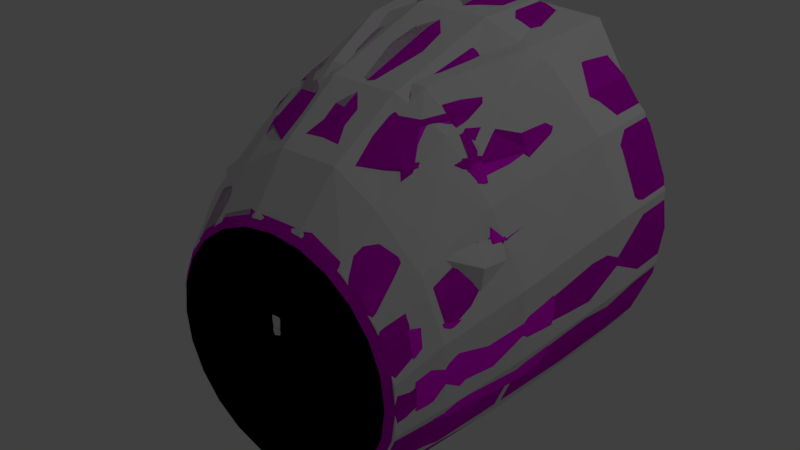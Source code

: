 # Source: 18DC9.blend  (saved by Blender 2.78.0; exported with 4.5.12 LTS)
import bpy
from mathutils import Matrix  # noqa: F401  (used for matrix-valued properties, if any)

bpy.ops.wm.read_factory_settings(use_empty=True)
scene = bpy.context.scene
scene.name = 'Scene'

# ---- collections
col_collection_1_001 = bpy.data.collections.new('Collection 1.001'); scene.collection.children.link(col_collection_1_001)

# ---- images (referenced by path relative to the original .blend; pixels are not part of the script)
import os
ASSET_DIR = os.environ.get("B2B_ASSET_DIR", "")  # directory of the original .blend (textures are referenced by path, not embedded)
HERE = os.path.dirname(os.path.abspath(__file__))  # packed textures are extracted next to this script under _unpacked/

def load_image(name, relpath, width, height, colorspace="sRGB"):
    """Load a texture the original file referenced (path relative to the .blend, or extracted next to this script)."""
    p = next((c for c in (os.path.join(HERE, relpath), os.path.join(ASSET_DIR, relpath)) if relpath and os.path.exists(c)), "")
    if p:
        img = bpy.data.images.load(p, check_existing=True)
        img.name = name
    else:  # same state as the original file: an image datablock whose file is absent (Cycles renders it pink)
        img = bpy.data.images.new(name, width, height)
        img.source = "FILE"
        img.filepath = "//" + (relpath or name)
    img.colorspace_settings.name = colorspace
    return img
img_18dc9_texture = load_image('18DC9-texture', '18DC9-texture.png', 1024, 1024, 'sRGB')
img_checkerboardflag_png = load_image('CheckerBoardFlag.png', 'CheckerBoardFlag.png', 1024, 1024, 'sRGB')
img_18dc9_iva = load_image('18DC9-IVA', '18DC9-IVA.png', 1024, 1024, 'sRGB')
img_18dc9_texture_001 = load_image('18DC9-texture.001', '18DC9-texture.png', 1024, 1024, 'sRGB')

# ---- materials (node trees are filled in below, after node groups)
mat_18dc9_exterior = bpy.data.materials.new('18DC9-exterior')
mat_18dc9_exterior.alpha_threshold = 0.0
mat_18dc9_exterior.roughness = 0.5
mat_flag = bpy.data.materials.new('Flag')
mat_flag.alpha_threshold = 0.0
mat_flag.roughness = 0.5
mat_material = bpy.data.materials.new('Material')
mat_material.alpha_threshold = 0.0
mat_material.roughness = 0.5
mat_18dc9_exterior_001 = bpy.data.materials.new('18DC9-exterior.001')
mat_18dc9_exterior_001.alpha_threshold = 0.0
mat_18dc9_exterior_001.roughness = 0.5

# ---- material node trees
mat_18dc9_exterior.use_nodes = True; mat_18dc9_exterior.node_tree.nodes.clear()
_N = mat_18dc9_exterior.node_tree.nodes; _L = mat_18dc9_exterior.node_tree.links
n0 = _N.new('ShaderNodeOutputMaterial'); n0.name = 'Material Output'; n0.location = (300, 300)
n1 = _N.new('ShaderNodeBsdfDiffuse'); n1.name = 'Diffuse BSDF'; n1.location = (10, 300)
n2 = _N.new('ShaderNodeTexImage'); n2.name = 'Image Texture'; n2.location = (-239, 317)
n2.width = 140
n2.image = img_18dc9_texture
_L.new(n2.outputs[0], n1.inputs[0])
_L.new(n1.outputs[0], n0.inputs[0])
n0.is_active_output = True
mat_flag.use_nodes = True; mat_flag.node_tree.nodes.clear()
_N = mat_flag.node_tree.nodes; _L = mat_flag.node_tree.links
n0 = _N.new('ShaderNodeOutputMaterial'); n0.name = 'Material Output'; n0.location = (300, 300)
n1 = _N.new('ShaderNodeBsdfDiffuse'); n1.name = 'Diffuse BSDF'; n1.location = (10, 300)
n2 = _N.new('ShaderNodeTexImage'); n2.name = 'Image Texture'; n2.location = (-233, 397)
n2.width = 140
n2.image = img_checkerboardflag_png
_L.new(n1.outputs[0], n0.inputs[0])
_L.new(n2.outputs[0], n1.inputs[0])
n0.is_active_output = True
mat_material.use_nodes = True; mat_material.node_tree.nodes.clear()
_N = mat_material.node_tree.nodes; _L = mat_material.node_tree.links
n0 = _N.new('ShaderNodeOutputMaterial'); n0.name = 'Material Output'; n0.location = (300, 300)
n1 = _N.new('ShaderNodeBsdfDiffuse'); n1.name = 'Diffuse BSDF'; n1.location = (10, 300)
n2 = _N.new('ShaderNodeTexImage'); n2.name = 'Image Texture'; n2.location = (-245, 414)
n2.width = 140
n2.image = img_18dc9_iva
_L.new(n1.outputs[0], n0.inputs[0])
_L.new(n2.outputs[0], n1.inputs[0])
n0.is_active_output = True
mat_18dc9_exterior_001.use_nodes = True; mat_18dc9_exterior_001.node_tree.nodes.clear()
_N = mat_18dc9_exterior_001.node_tree.nodes; _L = mat_18dc9_exterior_001.node_tree.links
n0 = _N.new('ShaderNodeOutputMaterial'); n0.name = 'Material Output'; n0.location = (300, 300)
n1 = _N.new('ShaderNodeBsdfDiffuse'); n1.name = 'Diffuse BSDF'; n1.location = (10, 300)
n2 = _N.new('ShaderNodeTexImage'); n2.name = 'Image Texture'; n2.location = (-195, 401)
n2.width = 140
n2.image = img_18dc9_texture_001
_L.new(n2.outputs[0], n1.inputs[0])
_L.new(n1.outputs[0], n0.inputs[0])
n0.is_active_output = True

# ---- world
world_world = bpy.data.worlds.new('World'); scene.world = world_world
world_world.color = (0.05088, 0.05088, 0.05088)
world_world.use_sun_shadow = False
world_world.sun_shadow_jitter_overblur = 0.0
world_world.cycles.sampling_method = 'MANUAL'

# ---- lights
light_lamp = bpy.data.lights.new('Lamp', 'POINT')
light_lamp.transmission_factor = 0.0
light_lamp.cutoff_distance = 30.0
light_lamp.energy = 100.0
light_lamp.shadow_buffer_clip_start = 1.001
light_lamp.shadow_soft_size = 0.1
light_lamp.shadow_maximum_resolution = 0.006
light_lamp.use_absolute_resolution = True

# ---- meshes
me_cube = bpy.data.meshes.new('Cube')
me_cube.from_pydata([(-0.7877, -0.691, -0.1947), (-0.4229, -0.4246, 0.8388), (-0.8604, 0.02527, -0.1947), (-0.4807, 0.06302, 0.8731), (-0.2529, -0.8842, 0.7604), (0.0, 0.02527, -0.1947), (0.0, 0.02527, 0.9116), (0.0, -1.544, -0.1947), (-2.095e-09, -0.888, 0.7574), (-0.6948, -1.131, -0.1947), (-0.7474, -0.7261, 0.3339), (-0.8604, 0.02527, 0.2991), (-0.1745, -1.462, 0.3147), (-0.4634, -1.252, 0.3126), (0.0009573, -1.48, 0.3111), (-0.7096, -0.9427, 0.2682), (-0.6244, -0.7144, 0.5185), (-0.393, -1.125, 0.502), (-0.1759, -1.279, 0.5132), (0.0001015, -1.299, 0.5113), (-0.538, -0.9518, 0.5028), (-0.3954, -0.8982, 0.657), (-0.3232, -1.003, 0.6436), (-0.7329, -1.11, 0.1939), (-0.785, -0.7019, 0.1639), (-0.8287, -0.4042, 0.3131), (-0.7484, -0.4058, 0.4365), (-0.5945, -0.4064, 0.6667), (-0.6865, -1.01, 0.2651), (-0.1229, -1.479, 0.3107), (-0.1273, -1.3, 0.5127), (-0.4752, -1.305, 0.2689), (-0.4214, -1.29, 0.3139), (-0.3768, -1.097, 0.5384), (-0.3503, -1.161, 0.5065), (-0.5275, -0.8708, 0.5635), (-0.5058, -0.9306, 0.5374), (-0.557, -0.8965, 0.5126)], [], [(11, 3, 6), (1, 4, 6), (2, 5, 7, 9, 0), (6, 5, 11), (10, 16, 26, 25), (9, 23, 24, 0), (7, 29, 12), (0, 24, 10, 25, 11, 2), (11, 26, 27, 3), (1, 35, 36, 21, 4), (11, 5, 2), (19, 8, 30), (3, 27, 1), (4, 8, 6), (6, 3, 1), (23, 31, 13), (13, 31, 32), (4, 21, 22), (33, 36, 20, 17), (18, 22, 33, 34), (18, 4, 22), (24, 23, 15, 10), (23, 13, 28), (20, 35, 37), (25, 26, 11), (27, 26, 16), (1, 27, 16), (28, 15, 23), (29, 7, 14), (30, 8, 18), (31, 23, 9, 7), (32, 31, 7, 12), (4, 18, 8), (34, 33, 17), (36, 35, 20), (37, 35, 1, 16)])
me_cube.use_remesh_preserve_volume = False
me_cube.use_remesh_preserve_attributes = False
me_cube.use_mirror_vertex_groups = False
me_cube.update()
me_circle_002 = bpy.data.meshes.new('Circle.002')
me_circle_002.from_pydata([(-0.1829, -5.96e-08, 0.9195), (-0.5208, -5.96e-08, 0.7795), (-0.7795, -5.96e-08, 0.5208), (-0.9195, -2.98e-08, 0.1829), (-0.9195, 0.0, -0.1829), (-0.7795, 0.0, -0.5208), (-0.5208, 0.0, -0.7795), (-0.1829, 0.0, -0.9195), (0.1829, -5.96e-08, 0.9195), (0.5208, -5.96e-08, 0.7795), (0.7795, -5.96e-08, 0.5208), (0.9195, -2.98e-08, 0.1829), (0.9195, 0.0, -0.1829), (0.7795, 0.0, -0.5208), (0.5208, 0.0, -0.7795), (0.1829, 0.0, -0.9195), (-0.1829, -0.3865, 0.9195), (-0.5208, -0.3865, 0.7795), (-0.7795, -0.3865, 0.5208), (-0.9195, -0.3865, 0.1829), (-0.9195, -0.3865, -0.1829), (-0.7795, -0.3865, -0.5208), (-0.5208, -0.3865, -0.7795), (-0.1829, -0.3865, -0.9195), (0.1829, -0.3865, 0.9195), (0.5208, -0.3865, 0.7795), (0.7795, -0.3865, 0.5208), (0.9195, -0.3865, 0.1829), (0.9195, -0.3865, -0.1829), (0.7795, -0.3865, -0.5208), (0.5208, -0.3865, -0.7795), (0.1829, -0.3865, -0.9195), (-0.1654, -0.9726, 0.7402), (-0.4223, -0.9625, 0.6171), (-0.6498, -0.9625, 0.3724), (-0.8313, -0.9625, 0.06683), (-0.8313, -0.9625, -0.2639), (-0.7048, -0.9625, -0.5694), (-0.4709, -0.9625, -0.8033), (-0.1654, -0.9625, -0.9298), (0.1654, -0.9726, 0.7402), (0.4223, -0.9625, 0.6171), (0.6498, -0.9625, 0.3724), (0.8313, -0.9625, 0.06683), (0.8313, -0.9625, -0.2639), (0.7048, -0.9625, -0.5694), (0.4709, -0.9625, -0.8033), (0.1654, -0.9625, -0.9298), (-0.1426, -1.311, 0.5262), (-0.3642, -1.311, 0.3966), (-0.5822, -1.311, 0.1939), (-0.6996, -1.311, -0.0696), (-0.7169, -1.311, -0.3548), (-0.6078, -1.311, -0.6183), (-0.4061, -1.311, -0.82), (-0.1426, -1.311, -0.9291), (0.1426, -1.311, 0.5262), (0.3642, -1.311, 0.3966), (0.5822, -1.311, 0.1939), (0.6996, -1.311, -0.0696), (0.7169, -1.311, -0.3548), (0.6078, -1.311, -0.6183), (0.4061, -1.311, -0.82), (0.1426, -1.311, -0.9291), (-0.1216, -1.504, 0.2929), (-0.3462, -1.504, 0.1998), (-0.5181, -1.504, 0.0279), (-0.6112, -1.504, -0.1967), (-0.6112, -1.504, -0.4399), (-0.5181, -1.504, -0.6645), (-0.3462, -1.504, -0.8365), (-0.1216, -1.504, -0.9295), (0.1216, -1.504, 0.2929), (0.3462, -1.504, 0.1998), (0.5181, -1.504, 0.0279), (0.6112, -1.504, -0.1967), (0.6112, -1.504, -0.4399), (0.5181, -1.504, -0.6645), (0.3462, -1.504, -0.8365), (0.1216, -1.504, -0.9295)], [], [(4, 5, 21, 20), (9, 25, 26, 10), (5, 6, 22, 21), (10, 26, 27, 11), (6, 7, 23, 22), (27, 43, 44, 28), (12, 28, 29, 13), (0, 1, 17, 16), (63, 79, 71, 55), (13, 29, 30, 14), (1, 2, 18, 17), (14, 30, 31, 15), (2, 3, 19, 18), (8, 24, 25, 9), (3, 4, 20, 19), (19, 20, 36, 35), (20, 21, 37, 36), (25, 41, 42, 26), (21, 22, 38, 37), (26, 42, 43, 27), (22, 23, 39, 38), (42, 58, 59, 43), (28, 44, 45, 29), (16, 17, 33, 32), (16, 24, 8, 0), (29, 45, 46, 30), (17, 18, 34, 33), (30, 46, 47, 31), (18, 19, 35, 34), (24, 40, 41, 25), (44, 60, 61, 45), (33, 34, 50, 49), (45, 61, 62, 46), (34, 35, 51, 50), (46, 62, 63, 47), (35, 36, 52, 51), (40, 56, 57, 41), (36, 37, 53, 52), (37, 38, 54, 53), (62, 78, 79, 63), (38, 39, 55, 54), (43, 59, 60, 44), (32, 33, 49, 48), (32, 40, 24, 16), (54, 55, 71, 70), (0, 8, 9, 10, 11, 12, 13, 14, 15, 7, 6, 5, 4, 3, 2, 1), (57, 73, 74, 58), (48, 49, 65, 64), (48, 56, 40, 32), (58, 74, 75, 59), (49, 50, 66, 65), (59, 75, 76, 60), (50, 51, 67, 66), (60, 76, 77, 61), (51, 52, 68, 67), (61, 77, 78, 62), (52, 53, 69, 68), (53, 54, 70, 69), (47, 63, 55, 39), (56, 72, 73, 57), (31, 47, 39, 23), (41, 57, 58, 42), (15, 31, 23, 7), (11, 27, 28, 12), (72, 64, 65, 66, 67, 68, 69, 70, 71, 79, 78, 77, 76, 75, 74, 73), (64, 72, 56, 48)])
me_circle_002.use_remesh_preserve_volume = False
me_circle_002.use_remesh_preserve_attributes = False
me_circle_002.use_mirror_vertex_groups = False
me_circle_002.update()
me_circle = bpy.data.meshes.new('Circle')
me_circle.from_pydata([(-0.2426, -1.788e-07, 0.9056), (-0.4687, -1.788e-07, 0.8119), (-0.6629, -1.192e-07, 0.6629), (-0.8119, -1.49e-07, 0.4688), (-0.9056, -1.192e-07, 0.2426), (-0.9375, -1.142e-07, 1.85e-07), (-0.9056, -1.043e-07, -0.2426), (-0.8119, -8.941e-08, -0.4687), (-0.6629, -5.96e-08, -0.6629), (-0.4688, -5.96e-08, -0.8119), (-0.2426, -5.96e-08, -0.9056), (-0.2426, -1.788e-07, 0.9056), (-0.4687, -1.788e-07, 0.8119), (-0.6629, -1.192e-07, 0.6629), (-0.8119, -1.192e-07, 0.4688), (-0.9056, -1.192e-07, 0.2426), (-0.9375, -1.192e-07, 1.85e-07), (-0.9056, -1.192e-07, -0.2426), (-0.8119, -1.192e-07, -0.4687), (-0.6629, -5.96e-08, -0.6629), (-0.4688, -5.96e-08, -0.8119), (-0.2426, -5.96e-08, -0.9056), (-0.2426, -0.1918, 0.9056), (-0.4687, -0.1918, 0.8119), (-0.6629, -0.1918, 0.6629), (-0.8119, -0.1918, 0.4688), (-0.9056, -0.1918, 0.2426), (-0.9375, -0.1918, 1.85e-07), (-0.9056, -0.1918, -0.2426), (-0.8119, -0.1918, -0.4687), (-0.6629, -0.1918, -0.6629), (-0.4688, -0.1918, -0.8119), (-0.2426, -0.1918, -0.9056), (-0.238, -0.5554, 0.8384), (-0.4394, -0.5554, 0.7469), (-0.6432, -0.5554, 0.5799), (-0.7903, -0.5491, 0.3672), (-0.8594, -0.5554, 0.1823), (-0.9091, -0.5554, -0.0285), (-0.8782, -0.5554, -0.2638), (-0.7873, -0.5554, -0.4831), (-0.6429, -0.5554, -0.6714), (-0.4546, -0.5554, -0.8158), (-0.2353, -0.5554, -0.9067), (-0.2242, -0.9186, 0.7365), (-0.5352, -0.9375, 0.5206), (-0.557, -0.8965, 0.5126), (-0.7096, -0.9427, 0.2682), (-0.785, -0.9377, 0.1224), (-0.841, -0.9377, -0.09569), (-0.8138, -0.9377, -0.3138), (-0.7296, -0.9377, -0.517), (-0.5958, -0.9377, -0.6914), (-0.4213, -0.9377, -0.8253), (-0.2181, -0.9377, -0.9095), (-0.1273, -1.3, 0.5127), (-0.3503, -1.161, 0.5065), (-0.538, -0.9518, 0.5028), (-0.6154, -1.284, 0.1444), (-0.6924, -1.253, 0.01932), (-0.736, -1.253, -0.178), (-0.73, -1.253, -0.3753), (-0.6602, -1.253, -0.5592), (-0.5391, -1.253, -0.7171), (-0.3812, -1.253, -0.8382), (-0.1973, -1.253, -0.9144), (-0.1615, -1.495, 0.2924), (-0.312, -1.495, 0.23), (-0.4412, -1.495, 0.1309), (-0.5403, -1.495, 0.001673), (-0.6026, -1.495, -0.1488), (-0.6239, -1.495, -0.3103), (-0.6026, -1.495, -0.4718), (-0.5403, -1.495, -0.6222), (-0.4412, -1.495, -0.7515), (-0.312, -1.495, -0.8506), (-0.1615, -1.495, -0.9129), (-0.2055, -1.044, 0.6715), (-0.7474, -0.7261, 0.3339), (-0.3569, -1.155, 0.5255), (-0.3998, -0.8637, 0.6799), (-0.6244, -0.7144, 0.5185), (-0.4214, -1.29, 0.3139), (-0.4908, -1.343, 0.2468), (-0.1229, -1.479, 0.3107), (-0.3943, -1.395, 0.286), (-0.393, -1.125, 0.502), (-0.6865, -1.01, 0.2651), (-0.4634, -1.252, 0.3126), (-0.1759, -1.279, 0.5132), (-0.1745, -1.462, 0.3147), (-0.1324, -1.296, 0.5311), (-0.3226, -1.009, 0.652), (-0.3876, -1.123, 0.5243), (-0.4705, -1.276, 0.3047), (-0.399, -0.8978, 0.6658), (-0.6219, -0.7037, 0.5344), (-0.1701, -1.476, 0.3081), (-0.5506, -0.8996, 0.5241), (-0.4404, -1.304, 0.3105), (-0.7031, -1.009, 0.2535), (-0.7223, -0.9539, 0.258), (-0.7698, -0.711, 0.3272), (0.0, -1.788e-07, 0.9375), (0.2426, -1.788e-07, 0.9056), (0.4687, -1.788e-07, 0.8119), (0.6629, -1.192e-07, 0.6629), (0.8119, -1.49e-07, 0.4688), (0.9056, -1.192e-07, 0.2426), (0.9375, -1.142e-07, 1.85e-07), (0.9056, -1.043e-07, -0.2426), (0.8119, -8.941e-08, -0.4687), (0.6629, -5.96e-08, -0.6629), (0.4688, -5.96e-08, -0.8119), (0.2426, -5.96e-08, -0.9056), (0.0, -5.96e-08, -0.9375), (0.0, -1.788e-07, 0.9375), (0.2426, -1.788e-07, 0.9056), (0.4687, -1.788e-07, 0.8119), (0.6629, -1.192e-07, 0.6629), (0.8119, -1.192e-07, 0.4688), (0.9056, -1.192e-07, 0.2426), (0.9375, -1.192e-07, 1.85e-07), (0.9056, -1.192e-07, -0.2426), (0.8119, -1.192e-07, -0.4687), (0.6629, -5.96e-08, -0.6629), (0.4688, -5.96e-08, -0.8119), (0.2426, -5.96e-08, -0.9056), (0.0, -5.96e-08, -0.9375), (0.0, -0.1918, 0.9375), (0.0, -0.1918, -0.9375), (0.0, -0.5554, 0.8807), (0.0, -0.5554, -0.9376), (0.0, -0.9377, 0.7539), (0.0, -0.9377, -0.9382), (0.0001015, -1.299, 0.5113), (0.0, -1.253, -0.9404), (0.0, -1.495, 0.3136), (0.0, -1.495, -0.9342), (0.0, -1.092, 0.6742), (0.0009573, -1.48, 0.3111), (0.0, -1.294, 0.5318), (1.064e-09, -1.533, 0.2741), (-0.2913, -1.533, 0.196), (-0.1508, -1.533, 0.2542), (-0.412, -1.533, 0.1034), (-0.5046, -1.533, -0.01727), (-0.5628, -1.533, -0.1578), (-0.5827, -1.533, -0.3086), (-0.5628, -1.533, -0.4594), (-0.5046, -1.533, -0.5999), (-0.412, -1.533, -0.7206), (-0.2913, -1.533, -0.8132), (-0.1508, -1.533, -0.8714), (1.064e-09, -1.533, -0.8913), (-0.2266, 0.0421, 0.8455), (-6.584e-10, 0.0421, 0.8754), (-0.4377, 0.0421, 0.7581), (-0.619, 0.0421, 0.619), (-0.7581, 0.0421, 0.4377), (-0.8455, 0.0421, 0.2266), (-0.8754, 0.0421, 1.839e-07), (-0.8455, 0.0421, -0.2266), (-0.7581, 0.0421, -0.4377), (-0.619, 0.0421, -0.619), (-0.4377, 0.0421, -0.7581), (-0.2266, 0.0421, -0.8455), (-6.584e-10, 0.0421, -0.8754), (-0.171, -1.279, 0.527), (-0.13, -1.487, 0.3102), (-0.5164, -0.9321, 0.5393), (-0.3795, -1.108, 0.5403), (-0.3768, -1.097, 0.5384), (-0.3232, -1.003, 0.6436), (-0.3954, -0.8982, 0.657), (-0.5058, -0.9306, 0.5374)], [(20, 9), (10, 21), (13, 2), (3, 14), (115, 128), (4, 15), (5, 16), (6, 17), (7, 18), (116, 103), (0, 11), (8, 19), (1, 12), (126, 113), (114, 127), (119, 106), (107, 120), (108, 121), (109, 122), (110, 123), (111, 124), (104, 117), (112, 125), (105, 118)], [(16, 15, 160, 161), (11, 116, 156, 155), (18, 17, 162, 163), (17, 16, 161, 162), (19, 18, 163, 164), (18, 19, 30, 29), (11, 12, 23, 22), (19, 20, 31, 30), (12, 13, 24, 23), (20, 21, 32, 31), (13, 14, 25, 24), (21, 128, 130, 32), (14, 15, 26, 25), (15, 16, 27, 26), (16, 17, 28, 27), (17, 18, 29, 28), (116, 11, 22, 129), (26, 27, 38, 37), (27, 28, 39, 38), (28, 29, 40, 39), (129, 22, 33, 131), (29, 30, 41, 40), (22, 23, 34, 33), (30, 31, 42, 41), (23, 24, 35, 34), (31, 32, 43, 42), (24, 25, 36, 35), (32, 130, 132, 43), (25, 26, 37, 36), (41, 42, 53, 52), (34, 35, 96, 80), (42, 43, 54, 53), (43, 132, 134, 54), (78, 102, 101, 47), (37, 38, 49, 48), (38, 39, 50, 49), (39, 40, 51, 50), (131, 33, 44, 133), (40, 41, 52, 51), (48, 49, 60, 59), (49, 50, 61, 60), (50, 51, 62, 61), (133, 44, 77, 139), (51, 52, 63, 62), (99, 82, 56, 79), (52, 53, 64, 63), (53, 54, 65, 64), (87, 57, 45, 100), (54, 134, 136, 65), (55, 91, 169, 84), (63, 64, 75, 74), (93, 86, 88, 94), (64, 65, 76, 75), (65, 136, 138, 76), (58, 59, 70, 69), (59, 60, 71, 70), (60, 61, 72, 71), (61, 62, 73, 72), (62, 63, 74, 73), (88, 87, 100, 94), (58, 100, 101, 48, 59), (101, 102, 37, 48), (83, 58, 69, 68), (85, 97, 99), (85, 83, 68, 67), (99, 79, 93, 94), (80, 96, 98), (56, 89, 168, 79), (95, 80, 98, 45, 170), (141, 91, 55, 135), (95, 92, 77, 44, 80), (57, 86, 93, 45), (66, 97, 67), (102, 96, 35, 36), (80, 44, 33, 34), (46, 98, 96, 81), (99, 97, 90, 82), (99, 94, 83, 85), (94, 100, 58, 83), (101, 100, 45, 98), (36, 37, 102), (92, 95, 174, 173), (96, 102, 78, 81), (67, 97, 85), (90, 97, 168, 89), (76, 138, 154, 153), (128, 21, 166, 167), (157, 155, 156, 167, 166, 165, 164, 163, 162, 161, 160, 159, 158), (14, 13, 158, 159), (21, 20, 165, 166), (13, 12, 157, 158), (15, 14, 159, 160), (20, 19, 164, 165), (12, 11, 155, 157), (47, 101, 98, 46), (69, 70, 147, 146), (70, 71, 148, 147), (137, 66, 144, 142), (71, 72, 149, 148), (72, 73, 150, 149), (73, 74, 151, 150), (66, 67, 143, 144), (74, 75, 152, 151), (67, 68, 145, 143), (75, 76, 153, 152), (68, 69, 146, 145), (84, 169, 137, 140), (91, 168, 97, 169), (169, 66, 137), (169, 97, 66), (171, 170, 45, 93), (171, 92, 173, 172), (95, 170, 175, 174), (170, 171, 172, 175), (79, 77, 92, 171, 93), (77, 79, 168), (143, 145, 146, 147, 148, 149, 150, 151, 152, 153, 154, 142, 144), (139, 77, 168, 91), (91, 141, 139)])
me_circle.polygons.foreach_set('use_smooth', [1, 1, 1, 1, 1, 1, 1, 1, 1, 1, 1, 1, 1, 1, 1, 1, 1, 1, 1, 1, 1, 1, 1, 1, 1, 1, 1, 1, 1, 1, 1, 1, 1, 1, 1, 1, 1, 1, 1, 1, 1, 1, 1, 1, 1, 1, 1, 1, 1, 1, 1, 1, 1, 1, 1, 1, 1, 1, 1, 1, 1, 1, 1, 1, 1, 1, 1, 1, 1, 1, 1, 1, 1, 1, 1, 1, 1, 1, 1, 1, 1, 1, 1, 1, 1, 1, 1, 0, 1, 1, 1, 1, 1, 1, 1, 1, 1, 1, 1, 1, 1, 1, 1, 1, 1, 1, 1, 1, 1, 1, 1, 1, 1, 1, 1, 1, 1, 1, 1])
_k = set([(45, 93), (45, 100), (45, 170), (46, 47), (46, 81), (47, 78), (55, 84), (55, 135), (56, 82), (56, 89), (57, 86), (57, 87), (66, 67), (66, 137), (67, 68), (68, 69), (69, 70), (70, 71), (71, 72), (72, 73), (73, 74), (74, 75), (75, 76), (76, 138), (78, 81), (79, 99), (79, 168), (82, 90), (84, 140), (86, 88), (87, 88), (89, 90), (91, 141), (91, 169), (92, 95), (92, 171), (93, 94), (93, 171), (94, 100), (95, 170), (96, 98), (96, 102), (97, 99), (97, 168), (98, 101), (101, 102), (137, 169), (170, 171), (172, 173), (172, 175), (173, 174), (174, 175)])
me_circle.attributes.new('sharp_edge', 'BOOLEAN', 'EDGE').data.foreach_set('value', [ (min(e.vertices), max(e.vertices)) in _k for e in me_circle.edges])
_uv = me_circle.uv_layers.new(name='UVMap')
_uv.uv.foreach_set('vector', [0.9867, 0.2319, 0.9794, 0.289, 0.9623, 0.2846, 0.9691, 0.232, 0.8233, 0.446, 0.7659, 0.4547, 0.7651, 0.4368, 0.8184, 0.4289, 0.9566, 0.1219, 0.9789, 0.1749, 0.962, 0.1796, 0.9415, 0.1309, 0.9789, 0.1749, 0.9867, 0.2319, 0.9691, 0.232, 0.962, 0.1796, 0.9213, 0.0766, 0.9566, 0.1219, 0.9415, 0.1309, 0.9089, 0.08917, 0.0844, 0.2701, 0.08014, 0.2123, 0.1251, 0.2095, 0.1292, 0.2661, 0.1902, 0.6637, 0.1652, 0.6102, 0.2067, 0.592, 0.2311, 0.6437, 0.08014, 0.2123, 0.07725, 0.1544, 0.1224, 0.1525, 0.1251, 0.2095, 0.1652, 0.6102, 0.1431, 0.5554, 0.1855, 0.5398, 0.2067, 0.592, 0.07725, 0.1544, 0.07524, 0.09652, 0.1205, 0.09516, 0.1224, 0.1525, 0.1431, 0.5554, 0.1247, 0.4994, 0.1678, 0.4866, 0.1855, 0.5398, 0.07524, 0.09652, 0.07371, 0.03859, 0.1191, 0.03745, 0.1205, 0.09516, 0.1247, 0.4994, 0.1101, 0.4426, 0.1538, 0.4326, 0.1678, 0.4866, 0.1101, 0.4426, 0.0989, 0.3854, 0.1432, 0.3778, 0.1538, 0.4326, 0.0989, 0.3854, 0.09049, 0.3278, 0.135, 0.3222, 0.1432, 0.3778, 0.09049, 0.3278, 0.0844, 0.2701, 0.1292, 0.2661, 0.135, 0.3222, 0.2167, 0.7163, 0.1902, 0.6637, 0.2311, 0.6437, 0.258, 0.6955, 0.1538, 0.4326, 0.1432, 0.3778, 0.2225, 0.3579, 0.2318, 0.4043, 0.1432, 0.3778, 0.135, 0.3222, 0.2158, 0.3063, 0.2225, 0.3579, 0.135, 0.3222, 0.1292, 0.2661, 0.2112, 0.2538, 0.2158, 0.3063, 0.258, 0.6955, 0.2311, 0.6437, 0.3061, 0.6009, 0.336, 0.6511, 0.1292, 0.2661, 0.1251, 0.2095, 0.2083, 0.2005, 0.2112, 0.2538, 0.2311, 0.6437, 0.2067, 0.592, 0.2829, 0.5554, 0.3061, 0.6009, 0.1251, 0.2095, 0.1224, 0.1525, 0.2066, 0.1463, 0.2083, 0.2005, 0.2067, 0.592, 0.1855, 0.5398, 0.2598, 0.5009, 0.2829, 0.5554, 0.1224, 0.1525, 0.1205, 0.09516, 0.2056, 0.09148, 0.2066, 0.1463, 0.1855, 0.5398, 0.1678, 0.4866, 0.241, 0.4468, 0.2598, 0.5009, 0.1205, 0.09516, 0.1191, 0.03745, 0.205, 0.03594, 0.2056, 0.09148, 0.1678, 0.4866, 0.1538, 0.4326, 0.2318, 0.4043, 0.241, 0.4468, 0.2083, 0.2005, 0.2066, 0.1463, 0.2938, 0.1376, 0.2941, 0.1873, 0.2829, 0.5554, 0.2598, 0.5009, 0.2906, 0.4848, 0.3464, 0.5243, 0.2066, 0.1463, 0.2056, 0.09148, 0.2941, 0.08718, 0.2938, 0.1376, 0.2056, 0.09148, 0.205, 0.03594, 0.2947, 0.03603, 0.2941, 0.08718, 0.2799, 0.4338, 0.2744, 0.4312, 0.3253, 0.4085, 0.3239, 0.413, 0.2318, 0.4043, 0.2225, 0.3579, 0.3034, 0.3311, 0.3135, 0.3783, 0.2225, 0.3579, 0.2158, 0.3063, 0.2982, 0.2841, 0.3034, 0.3311, 0.2158, 0.3063, 0.2112, 0.2538, 0.2954, 0.2361, 0.2982, 0.2841, 0.336, 0.6511, 0.3061, 0.6009, 0.3794, 0.5533, 0.4159, 0.5922, 0.2112, 0.2538, 0.2083, 0.2005, 0.2941, 0.1873, 0.2954, 0.2361, 0.3135, 0.3783, 0.3034, 0.3311, 0.3718, 0.3042, 0.3806, 0.3473, 0.3034, 0.3311, 0.2982, 0.2841, 0.3665, 0.2615, 0.3718, 0.3042, 0.2982, 0.2841, 0.2954, 0.2361, 0.3647, 0.2185, 0.3665, 0.2615, 0.4159, 0.5922, 0.3794, 0.5533, 0.4064, 0.5344, 0.4474, 0.5631, 0.2954, 0.2361, 0.2941, 0.1873, 0.3648, 0.1742, 0.3647, 0.2185, 0.4231, 0.4223, 0.4255, 0.4279, 0.41, 0.4764, 0.4062, 0.4795, 0.2941, 0.1873, 0.2938, 0.1376, 0.3657, 0.1292, 0.3648, 0.1742, 0.2938, 0.1376, 0.2941, 0.08718, 0.3669, 0.08367, 0.3657, 0.1292, 0.3401, 0.4095, 0.3472, 0.4711, 0.345, 0.4755, 0.3376, 0.4059, 0.2941, 0.08718, 0.2947, 0.03603, 0.3683, 0.03754, 0.3669, 0.08367, 0.4684, 0.4954, 0.4642, 0.4975, 0.5038, 0.4413, 0.5046, 0.4442, 0.3648, 0.1742, 0.3657, 0.1292, 0.4222, 0.1156, 0.4214, 0.1537, 0.397, 0.4786, 0.396, 0.4734, 0.4096, 0.4245, 0.4143, 0.4202, 0.3657, 0.1292, 0.3669, 0.08367, 0.4233, 0.07762, 0.4222, 0.1156, 0.3669, 0.08367, 0.3683, 0.03754, 0.4246, 0.03969, 0.4233, 0.07762, 0.3966, 0.3757, 0.3806, 0.3473, 0.4336, 0.3041, 0.4433, 0.3398, 0.3806, 0.3473, 0.3718, 0.3042, 0.4272, 0.2673, 0.4336, 0.3041, 0.3718, 0.3042, 0.3665, 0.2615, 0.4233, 0.2297, 0.4272, 0.2673, 0.3665, 0.2615, 0.3647, 0.2185, 0.4216, 0.1917, 0.4233, 0.2297, 0.3647, 0.2185, 0.3648, 0.1742, 0.4214, 0.1537, 0.4216, 0.1917, 0.4096, 0.4245, 0.3401, 0.4095, 0.3376, 0.4059, 0.4143, 0.4202, 0.3966, 0.3757, 0.3376, 0.4059, 0.3253, 0.4085, 0.3135, 0.3783, 0.3806, 0.3473, 0.3253, 0.4085, 0.2744, 0.4312, 0.2318, 0.4043, 0.3135, 0.3783, 0.4233, 0.402, 0.3966, 0.3757, 0.4433, 0.3398, 0.4571, 0.3737, 0.4458, 0.4144, 0.4947, 0.4373, 0.4231, 0.4223, 0.4458, 0.4144, 0.4233, 0.402, 0.4571, 0.3737, 0.4756, 0.4053, 0.4231, 0.4223, 0.4062, 0.4795, 0.397, 0.4786, 0.4143, 0.4202, 0.3464, 0.5243, 0.2906, 0.4848, 0.3367, 0.4769, 0.41, 0.4764, 0.4548, 0.4899, 0.4552, 0.4935, 0.4062, 0.4795, 0.3528, 0.5193, 0.3464, 0.5243, 0.3367, 0.4769, 0.345, 0.4755, 0.3462, 0.4811, 0.4883, 0.5193, 0.4642, 0.4975, 0.4684, 0.4954, 0.4919, 0.5152, 0.3528, 0.5193, 0.3841, 0.5178, 0.4064, 0.5344, 0.3794, 0.5533, 0.3464, 0.5243, 0.3472, 0.4711, 0.396, 0.4734, 0.397, 0.4786, 0.345, 0.4755, 0.4993, 0.4338, 0.4947, 0.4373, 0.4756, 0.4053, 0.2744, 0.4312, 0.2906, 0.4848, 0.2598, 0.5009, 0.241, 0.4468, 0.3464, 0.5243, 0.3794, 0.5533, 0.3061, 0.6009, 0.2829, 0.5554, 0.335, 0.4743, 0.3367, 0.4769, 0.2906, 0.4848, 0.2923, 0.4808, 0.4231, 0.4223, 0.4947, 0.4373, 0.4914, 0.4392, 0.4255, 0.4279, 0.4231, 0.4223, 0.4143, 0.4202, 0.4233, 0.402, 0.4458, 0.4144, 0.4143, 0.4202, 0.3376, 0.4059, 0.3966, 0.3757, 0.4233, 0.402, 0.3253, 0.4085, 0.3376, 0.4059, 0.345, 0.4755, 0.3367, 0.4769, 0.241, 0.4468, 0.2318, 0.4043, 0.2744, 0.4312, 0.3841, 0.5178, 0.3528, 0.5193, 0.3545, 0.5171, 0.3823, 0.5158, 0.2906, 0.4848, 0.2744, 0.4312, 0.2799, 0.4338, 0.2923, 0.4808, 0.4756, 0.4053, 0.4947, 0.4373, 0.4458, 0.4144, 0.4914, 0.4392, 0.4947, 0.4373, 0.4552, 0.4935, 0.4548, 0.4899, 0.6899, 0.035, 0.7275, 0.02899, 0.7283, 0.04237, 0.6934, 0.04787, 0.7658, 0.01141, 0.8224, 0.01987, 0.8177, 0.03674, 0.7651, 0.02893, 0.8677, 0.4082, 0.8184, 0.4289, 0.7651, 0.4368, 0.7651, 0.02893, 0.8177, 0.03674, 0.8666, 0.05711, 0.9089, 0.08917, 0.9415, 0.1309, 0.962, 0.1796, 0.9691, 0.232, 0.9623, 0.2846, 0.9421, 0.3336, 0.9098, 0.3758, 0.9574, 0.3423, 0.9224, 0.3882, 0.9098, 0.3758, 0.9421, 0.3336, 0.8224, 0.01987, 0.8753, 0.04183, 0.8666, 0.05711, 0.8177, 0.03674, 0.9224, 0.3882, 0.8766, 0.4235, 0.8677, 0.4082, 0.9098, 0.3758, 0.9794, 0.289, 0.9574, 0.3423, 0.9421, 0.3336, 0.9623, 0.2846, 0.8753, 0.04183, 0.9213, 0.0766, 0.9089, 0.08917, 0.8666, 0.05711, 0.8766, 0.4235, 0.8233, 0.446, 0.8184, 0.4289, 0.8677, 0.4082, 0.3239, 0.413, 0.3253, 0.4085, 0.3367, 0.4769, 0.335, 0.4743, 0.5988, 0.2514, 0.5844, 0.2156, 0.5972, 0.2127, 0.6104, 0.2453, 0.5844, 0.2156, 0.5798, 0.1773, 0.593, 0.1779, 0.5972, 0.2127, 0.7276, 0.3274, 0.6887, 0.3214, 0.6924, 0.3088, 0.7283, 0.3141, 0.5798, 0.1773, 0.5851, 0.1389, 0.5979, 0.1429, 0.593, 0.1779, 0.5851, 0.1389, 0.6002, 0.1034, 0.6115, 0.1105, 0.5979, 0.1429, 0.6002, 0.1034, 0.6239, 0.07299, 0.6331, 0.08272, 0.6115, 0.1105, 0.6887, 0.3214, 0.6528, 0.3061, 0.6596, 0.295, 0.6924, 0.3088, 0.6239, 0.07299, 0.6546, 0.04975, 0.661, 0.06145, 0.6331, 0.08272, 0.6528, 0.3061, 0.6221, 0.2823, 0.6316, 0.2734, 0.6596, 0.295, 0.6546, 0.04975, 0.6899, 0.035, 0.6934, 0.04787, 0.661, 0.06145, 0.6221, 0.2823, 0.5988, 0.2514, 0.6104, 0.2453, 0.6316, 0.2734, 0.5046, 0.4442, 0.5038, 0.4413, 0.5321, 0.4558, 0.5304, 0.4592, 0.4642, 0.4975, 0.4552, 0.4935, 0.4947, 0.4373, 0.5038, 0.4413, 0.5038, 0.4413, 0.4993, 0.4338, 0.5321, 0.4558, 0.5038, 0.4413, 0.4947, 0.4373, 0.4993, 0.4338, 0.3954, 0.483, 0.3462, 0.4811, 0.345, 0.4755, 0.397, 0.4786, 0.3954, 0.483, 0.3841, 0.5178, 0.3823, 0.5158, 0.3927, 0.4848, 0.3528, 0.5193, 0.3462, 0.4811, 0.3484, 0.4834, 0.3545, 0.5171, 0.3462, 0.4811, 0.3954, 0.483, 0.3927, 0.4848, 0.3484, 0.4834, 0.4062, 0.4795, 0.4064, 0.5344, 0.3841, 0.5178, 0.3954, 0.483, 0.397, 0.4786, 0.4064, 0.5344, 0.4062, 0.4795, 0.4552, 0.4935, 0.6596, 0.295, 0.6316, 0.2734, 0.6104, 0.2453, 0.5972, 0.2127, 0.593, 0.1779, 0.5979, 0.1429, 0.6115, 0.1105, 0.6331, 0.08272, 0.661, 0.06145, 0.6934, 0.04787, 0.7283, 0.04237, 0.7283, 0.3141, 0.6924, 0.3088, 0.4474, 0.5631, 0.4064, 0.5344, 0.4552, 0.4935, 0.4642, 0.4975, 0.4642, 0.4975, 0.4883, 0.5193, 0.4474, 0.5631])
me_circle.materials.append(mat_18dc9_exterior)
me_circle.use_remesh_preserve_volume = False
me_circle.use_remesh_preserve_attributes = False
me_circle.use_mirror_vertex_groups = False
me_circle.update()
me_cube_001 = bpy.data.meshes.new('Cube.001')
me_cube_001.from_pydata([(-0.2449, -1.788e-07, 0.9056), (-0.471, -1.788e-07, 0.8119), (-0.6652, -1.192e-07, 0.6629), (-0.8142, -1.49e-07, 0.4688), (-0.9078, -1.192e-07, 0.2426), (-0.9398, -1.142e-07, 1.85e-07), (-0.9078, -1.043e-07, -0.2426), (-0.8142, -8.941e-08, -0.4687), (-0.6652, -5.96e-08, -0.6629), (-0.471, -5.96e-08, -0.8119), (-0.2449, -5.96e-08, -0.9056), (-0.2449, -1.788e-07, 0.9056), (-0.9078, -1.192e-07, 0.2426), (-0.6652, -5.96e-08, -0.6629), (-0.8433, -0.9377, -0.09569), (-0.8161, -0.9377, -0.3138), (-0.7383, -1.253, -0.178), (-0.7323, -1.253, -0.3753), (0.2404, -1.788e-07, 0.9056), (0.4665, -1.788e-07, 0.8119), (0.6606, -1.192e-07, 0.6629), (0.8096, -1.49e-07, 0.4688), (0.9033, -1.192e-07, 0.2426), (0.9352, -1.142e-07, 1.85e-07), (0.9033, -1.043e-07, -0.2426), (0.8096, -8.941e-08, -0.4687), (0.6606, -5.96e-08, -0.6629), (0.4665, -5.96e-08, -0.8119), (0.2404, -5.96e-08, -0.9056), (0.2404, -1.788e-07, 0.9056), (0.4665, -1.788e-07, 0.8119), (0.6606, -1.192e-07, 0.6629), (0.8096, -1.192e-07, 0.4688), (0.9033, -1.192e-07, 0.2426), (0.9352, -1.192e-07, 1.85e-07), (0.9033, -1.192e-07, -0.2426), (0.8096, -1.192e-07, -0.4687), (0.6606, -5.96e-08, -0.6629), (0.4665, -5.96e-08, -0.8119), (0.2404, -5.96e-08, -0.9056), (0.2404, -1.788e-07, 0.9056), (0.4665, -1.788e-07, 0.8119), (0.6606, -1.192e-07, 0.6629), (0.8096, -1.49e-07, 0.4688), (0.9033, -1.192e-07, 0.2426), (0.9352, -1.142e-07, 1.85e-07), (0.9033, -1.043e-07, -0.2426), (0.8096, -8.941e-08, -0.4687), (0.6606, -5.96e-08, -0.6629), (0.4665, -5.96e-08, -0.8119), (0.2404, -5.96e-08, -0.9056), (0.2404, -1.788e-07, 0.9056), (0.9033, -1.192e-07, 0.2426), (0.6606, -5.96e-08, -0.6629), (-0.002282, -1.788e-07, 0.9375), (-0.2449, -1.788e-07, 0.9056), (-0.471, -1.788e-07, 0.8119), (-0.6652, -1.192e-07, 0.6629), (-0.8142, -1.49e-07, 0.4688), (-0.9078, -1.192e-07, 0.2426), (-0.9398, -1.142e-07, 1.85e-07), (-0.9078, -1.043e-07, -0.2426), (-0.8142, -8.941e-08, -0.4687), (-0.6652, -5.96e-08, -0.6629), (-0.471, -5.96e-08, -0.8119), (-0.2449, -5.96e-08, -0.9056), (-0.002282, -5.96e-08, -0.9375), (-0.2449, -1.788e-07, 0.9056), (-0.471, -1.788e-07, 0.8119), (-0.6652, -1.192e-07, 0.6629), (-0.8142, -1.192e-07, 0.4688), (-0.9078, -1.192e-07, 0.2426), (-0.9398, -1.192e-07, 1.85e-07), (-0.9078, -1.192e-07, -0.2426), (-0.8142, -1.192e-07, -0.4687), (-0.6652, -5.96e-08, -0.6629), (-0.471, -5.96e-08, -0.8119), (-0.2449, -5.96e-08, -0.9056), (-0.002282, -1.788e-07, 0.9375), (-0.471, -1.788e-07, 0.8119), (-0.6652, -1.192e-07, 0.6629), (-0.8142, -1.192e-07, 0.4688), (-0.9398, -1.192e-07, 1.85e-07), (-0.9078, -1.192e-07, -0.2426), (-0.8142, -1.192e-07, -0.4687), (-0.471, -5.96e-08, -0.8119), (-0.2449, -5.96e-08, -0.9056), (-0.002282, -5.96e-08, -0.9375), (0.4665, -1.788e-07, 0.8119), (0.6606, -1.192e-07, 0.6629), (0.8096, -1.192e-07, 0.4688), (0.9352, -1.192e-07, 1.85e-07), (0.9033, -1.192e-07, -0.2426), (0.8096, -1.192e-07, -0.4687), (0.4665, -5.96e-08, -0.8119), (0.2404, -5.96e-08, -0.9056), (-0.7201, -1.253, -0.4074), (-0.689, -1.335, -0.4081), (-0.7777, -0.9377, -0.4065), (-0.7966, -0.7731, -0.4062), (-0.8417, -0.7855, -0.2939), (-0.6439, -1.423, -0.409), (-0.6576, -1.427, -0.2732), (-0.869, -0.7937, -0.07038), (-0.5934, -1.412, 0.006901), (-0.6892, -1.268, 0.00903), (-0.6322, -1.421, -0.09771), (-0.8157, -0.9377, 0.01165), (-0.6969, -1.253, 0.009198), (-0.8504, -0.7893, 0.01229), (0.2449, -1.788e-07, 0.9056), (0.471, -1.788e-07, 0.8119), (0.6652, -1.192e-07, 0.6629), (0.8142, -1.49e-07, 0.4688), (0.9078, -1.192e-07, 0.2426), (0.9398, -1.142e-07, 1.85e-07), (0.9078, -1.043e-07, -0.2426), (0.8142, -8.941e-08, -0.4687), (0.6652, -5.96e-08, -0.6629), (0.471, -5.96e-08, -0.8119), (0.2449, -5.96e-08, -0.9056), (0.2449, -1.788e-07, 0.9056), (0.9078, -1.192e-07, 0.2426), (0.6652, -5.96e-08, -0.6629), (-0.2404, -1.788e-07, 0.9056), (-0.4665, -1.788e-07, 0.8119), (-0.6606, -1.192e-07, 0.6629), (-0.8096, -1.49e-07, 0.4688), (-0.9033, -1.192e-07, 0.2426), (-0.9352, -1.142e-07, 1.85e-07), (-0.9033, -1.043e-07, -0.2426), (-0.8096, -8.941e-08, -0.4687), (-0.6606, -5.96e-08, -0.6629), (-0.4665, -5.96e-08, -0.8119), (-0.2404, -5.96e-08, -0.9056), (-0.2404, -1.788e-07, 0.9056), (-0.4665, -1.788e-07, 0.8119), (-0.6606, -1.192e-07, 0.6629), (-0.8096, -1.192e-07, 0.4688), (-0.9033, -1.192e-07, 0.2426), (-0.9352, -1.192e-07, 1.85e-07), (-0.9033, -1.192e-07, -0.2426), (-0.8096, -1.192e-07, -0.4687), (-0.6606, -5.96e-08, -0.6629), (-0.4665, -5.96e-08, -0.8119), (-0.2404, -5.96e-08, -0.9056), (-0.2404, -1.788e-07, 0.9056), (-0.4665, -1.788e-07, 0.8119), (-0.6606, -1.192e-07, 0.6629), (-0.8096, -1.49e-07, 0.4688), (-0.9033, -1.192e-07, 0.2426), (-0.9352, -1.142e-07, 1.85e-07), (-0.9033, -1.043e-07, -0.2426), (-0.8096, -8.941e-08, -0.4687), (-0.6606, -5.96e-08, -0.6629), (-0.4665, -5.96e-08, -0.8119), (-0.2404, -5.96e-08, -0.9056), (-0.2404, -1.788e-07, 0.9056), (-0.9033, -1.192e-07, 0.2426), (-0.6606, -5.96e-08, -0.6629), (0.002282, -1.788e-07, 0.9375), (0.2449, -1.788e-07, 0.9056), (0.471, -1.788e-07, 0.8119), (0.6652, -1.192e-07, 0.6629), (0.8142, -1.49e-07, 0.4688), (0.9078, -1.192e-07, 0.2426), (0.9398, -1.142e-07, 1.85e-07), (0.9078, -1.043e-07, -0.2426), (0.8142, -8.941e-08, -0.4687), (0.6652, -5.96e-08, -0.6629), (0.471, -5.96e-08, -0.8119), (0.2449, -5.96e-08, -0.9056), (0.002282, -5.96e-08, -0.9375), (0.2449, -1.788e-07, 0.9056), (0.471, -1.788e-07, 0.8119), (0.6652, -1.192e-07, 0.6629), (0.8142, -1.192e-07, 0.4688), (0.9078, -1.192e-07, 0.2426), (0.9398, -1.192e-07, 1.85e-07), (0.9078, -1.192e-07, -0.2426), (0.8142, -1.192e-07, -0.4687), (0.6652, -5.96e-08, -0.6629), (0.471, -5.96e-08, -0.8119), (0.2449, -5.96e-08, -0.9056), (0.002282, -1.788e-07, 0.9375), (0.471, -1.788e-07, 0.8119), (0.6652, -1.192e-07, 0.6629), (0.8142, -1.192e-07, 0.4688), (0.9398, -1.192e-07, 1.85e-07), (0.9078, -1.192e-07, -0.2426), (0.8142, -1.192e-07, -0.4687), (0.471, -5.96e-08, -0.8119), (0.2449, -5.96e-08, -0.9056), (0.002282, -5.96e-08, -0.9375), (-0.4665, -1.788e-07, 0.8119), (-0.6606, -1.192e-07, 0.6629), (-0.8096, -1.192e-07, 0.4688), (-0.9352, -1.192e-07, 1.85e-07), (-0.9033, -1.192e-07, -0.2426), (-0.8096, -1.192e-07, -0.4687), (-0.4665, -5.96e-08, -0.8119), (-0.2404, -5.96e-08, -0.9056), (0.2449, -1.788e-07, 0.9056), (0.471, -1.788e-07, 0.8119), (0.6652, -1.192e-07, 0.6629), (0.8142, -1.49e-07, 0.4688), (0.9078, -1.192e-07, 0.2426), (0.9398, -1.142e-07, 1.85e-07), (0.9078, -1.043e-07, -0.2426), (0.8142, -8.941e-08, -0.4687), (0.6652, -5.96e-08, -0.6629), (0.471, -5.96e-08, -0.8119), (0.2449, -5.96e-08, -0.9056), (0.2449, -1.788e-07, 0.9056), (0.9078, -1.192e-07, 0.2426), (0.6652, -5.96e-08, -0.6629), (0.8433, -0.9377, -0.09569), (0.8161, -0.9377, -0.3138), (0.7383, -1.253, -0.178), (0.7323, -1.253, -0.3753), (-0.2404, -1.788e-07, 0.9056), (-0.4665, -1.788e-07, 0.8119), (-0.6606, -1.192e-07, 0.6629), (-0.8096, -1.49e-07, 0.4688), (-0.9033, -1.192e-07, 0.2426), (-0.9352, -1.142e-07, 1.85e-07), (-0.9033, -1.043e-07, -0.2426), (-0.8096, -8.941e-08, -0.4687), (-0.6606, -5.96e-08, -0.6629), (-0.4665, -5.96e-08, -0.8119), (-0.2404, -5.96e-08, -0.9056), (-0.2404, -1.788e-07, 0.9056), (-0.4665, -1.788e-07, 0.8119), (-0.6606, -1.192e-07, 0.6629), (-0.8096, -1.192e-07, 0.4688), (-0.9033, -1.192e-07, 0.2426), (-0.9352, -1.192e-07, 1.85e-07), (-0.9033, -1.192e-07, -0.2426), (-0.8096, -1.192e-07, -0.4687), (-0.6606, -5.96e-08, -0.6629), (-0.4665, -5.96e-08, -0.8119), (-0.2404, -5.96e-08, -0.9056), (-0.2404, -1.788e-07, 0.9056), (-0.4665, -1.788e-07, 0.8119), (-0.6606, -1.192e-07, 0.6629), (-0.8096, -1.49e-07, 0.4688), (-0.9033, -1.192e-07, 0.2426), (-0.9352, -1.142e-07, 1.85e-07), (-0.9033, -1.043e-07, -0.2426), (-0.8096, -8.941e-08, -0.4687), (-0.6606, -5.96e-08, -0.6629), (-0.4665, -5.96e-08, -0.8119), (-0.2404, -5.96e-08, -0.9056), (-0.2404, -1.788e-07, 0.9056), (-0.9033, -1.192e-07, 0.2426), (-0.6606, -5.96e-08, -0.6629), (0.002282, -1.788e-07, 0.9375), (0.2449, -1.788e-07, 0.9056), (0.471, -1.788e-07, 0.8119), (0.6652, -1.192e-07, 0.6629), (0.8142, -1.49e-07, 0.4688), (0.9078, -1.192e-07, 0.2426), (0.9398, -1.142e-07, 1.85e-07), (0.9078, -1.043e-07, -0.2426), (0.8142, -8.941e-08, -0.4687), (0.6652, -5.96e-08, -0.6629), (0.471, -5.96e-08, -0.8119), (0.2449, -5.96e-08, -0.9056), (0.002282, -5.96e-08, -0.9375), (0.2449, -1.788e-07, 0.9056), (0.471, -1.788e-07, 0.8119), (0.6652, -1.192e-07, 0.6629), (0.8142, -1.192e-07, 0.4688), (0.9078, -1.192e-07, 0.2426), (0.9398, -1.192e-07, 1.85e-07), (0.9078, -1.192e-07, -0.2426), (0.8142, -1.192e-07, -0.4687), (0.6652, -5.96e-08, -0.6629), (0.471, -5.96e-08, -0.8119), (0.2449, -5.96e-08, -0.9056), (0.002282, -1.788e-07, 0.9375), (0.471, -1.788e-07, 0.8119), (0.6652, -1.192e-07, 0.6629), (0.8142, -1.192e-07, 0.4688), (0.9398, -1.192e-07, 1.85e-07), (0.9078, -1.192e-07, -0.2426), (0.8142, -1.192e-07, -0.4687), (0.471, -5.96e-08, -0.8119), (0.2449, -5.96e-08, -0.9056), (0.002282, -5.96e-08, -0.9375), (-0.4665, -1.788e-07, 0.8119), (-0.6606, -1.192e-07, 0.6629), (-0.8096, -1.192e-07, 0.4688), (-0.9352, -1.192e-07, 1.85e-07), (-0.9033, -1.192e-07, -0.2426), (-0.8096, -1.192e-07, -0.4687), (-0.4665, -5.96e-08, -0.8119), (-0.2404, -5.96e-08, -0.9056), (0.7201, -1.253, -0.4074), (0.689, -1.335, -0.4081), (0.7777, -0.9377, -0.4065), (0.7966, -0.7731, -0.4062), (0.8417, -0.7855, -0.2939), (0.6439, -1.423, -0.409), (0.6576, -1.427, -0.2732), (0.869, -0.7937, -0.07038), (0.5934, -1.412, 0.006901), (0.6892, -1.268, 0.00903), (0.6322, -1.421, -0.09771), (0.8157, -0.9377, 0.01165), (0.6969, -1.253, 0.009198), (0.8504, -0.7893, 0.01229), (-0.2449, -1.788e-07, 0.9056), (-0.471, -1.788e-07, 0.8119), (-0.6652, -1.192e-07, 0.6629), (-0.8142, -1.49e-07, 0.4688), (-0.9078, -1.192e-07, 0.2426), (-0.9398, -1.142e-07, 1.85e-07), (-0.9078, -1.043e-07, -0.2426), (-0.8142, -8.941e-08, -0.4687), (-0.6652, -5.96e-08, -0.6629), (-0.471, -5.96e-08, -0.8119), (-0.2449, -5.96e-08, -0.9056), (-0.2449, -1.788e-07, 0.9056), (-0.9078, -1.192e-07, 0.2426), (-0.6652, -5.96e-08, -0.6629), (0.2404, -1.788e-07, 0.9056), (0.4665, -1.788e-07, 0.8119), (0.6606, -1.192e-07, 0.6629), (0.8096, -1.49e-07, 0.4688), (0.9033, -1.192e-07, 0.2426), (0.9352, -1.142e-07, 1.85e-07), (0.9033, -1.043e-07, -0.2426), (0.8096, -8.941e-08, -0.4687), (0.6606, -5.96e-08, -0.6629), (0.4665, -5.96e-08, -0.8119), (0.2404, -5.96e-08, -0.9056), (0.2404, -1.788e-07, 0.9056), (0.4665, -1.788e-07, 0.8119), (0.6606, -1.192e-07, 0.6629), (0.8096, -1.192e-07, 0.4688), (0.9033, -1.192e-07, 0.2426), (0.9352, -1.192e-07, 1.85e-07), (0.9033, -1.192e-07, -0.2426), (0.8096, -1.192e-07, -0.4687), (0.6606, -5.96e-08, -0.6629), (0.4665, -5.96e-08, -0.8119), (0.2404, -5.96e-08, -0.9056), (0.2404, -1.788e-07, 0.9056), (0.4665, -1.788e-07, 0.8119), (0.6606, -1.192e-07, 0.6629), (0.8096, -1.49e-07, 0.4688), (0.9033, -1.192e-07, 0.2426), (0.9352, -1.142e-07, 1.85e-07), (0.9033, -1.043e-07, -0.2426), (0.8096, -8.941e-08, -0.4687), (0.6606, -5.96e-08, -0.6629), (0.4665, -5.96e-08, -0.8119), (0.2404, -5.96e-08, -0.9056), (0.2404, -1.788e-07, 0.9056), (0.9033, -1.192e-07, 0.2426), (0.6606, -5.96e-08, -0.6629), (-0.002282, -1.788e-07, 0.9375), (-0.2449, -1.788e-07, 0.9056), (-0.471, -1.788e-07, 0.8119), (-0.6652, -1.192e-07, 0.6629), (-0.8142, -1.49e-07, 0.4688), (-0.9078, -1.192e-07, 0.2426), (-0.9398, -1.142e-07, 1.85e-07), (-0.9078, -1.043e-07, -0.2426), (-0.8142, -8.941e-08, -0.4687), (-0.6652, -5.96e-08, -0.6629), (-0.471, -5.96e-08, -0.8119), (-0.2449, -5.96e-08, -0.9056), (-0.002282, -5.96e-08, -0.9375), (-0.2449, -1.788e-07, 0.9056), (-0.471, -1.788e-07, 0.8119), (-0.6652, -1.192e-07, 0.6629), (-0.8142, -1.192e-07, 0.4688), (-0.9078, -1.192e-07, 0.2426), (-0.9398, -1.192e-07, 1.85e-07), (-0.9078, -1.192e-07, -0.2426), (-0.8142, -1.192e-07, -0.4687), (-0.6652, -5.96e-08, -0.6629), (-0.471, -5.96e-08, -0.8119), (-0.2449, -5.96e-08, -0.9056), (-0.002282, -1.788e-07, 0.9375), (-0.471, -1.788e-07, 0.8119), (-0.6652, -1.192e-07, 0.6629), (-0.8142, -1.192e-07, 0.4688), (-0.9398, -1.192e-07, 1.85e-07), (-0.9078, -1.192e-07, -0.2426), (-0.8142, -1.192e-07, -0.4687), (-0.471, -5.96e-08, -0.8119), (-0.2449, -5.96e-08, -0.9056), (-0.002282, -5.96e-08, -0.9375), (0.4665, -1.788e-07, 0.8119), (0.6606, -1.192e-07, 0.6629), (0.8096, -1.192e-07, 0.4688), (0.9352, -1.192e-07, 1.85e-07), (0.9033, -1.192e-07, -0.2426), (0.8096, -1.192e-07, -0.4687), (0.4665, -5.96e-08, -0.8119), (0.2404, -5.96e-08, -0.9056)], [(85, 9), (10, 86), (80, 2), (3, 81), (66, 87), (4, 12), (5, 82), (6, 83), (7, 84), (78, 54), (0, 11), (8, 13), (1, 79), (38, 27), (28, 39), (31, 20), (21, 32), (22, 33), (23, 34), (24, 35), (25, 36), (18, 29), (26, 37), (19, 30), (94, 49), (50, 95), (89, 42), (43, 90), (44, 52), (45, 91), (46, 92), (47, 93), (40, 51), (48, 53), (41, 88), (76, 64), (65, 77), (69, 57), (58, 70), (59, 71), (60, 72), (61, 73), (62, 74), (55, 67), (63, 75), (56, 68), (191, 119), (120, 192), (186, 112), (113, 187), (172, 193), (114, 122), (115, 188), (116, 189), (117, 190), (184, 160), (110, 121), (118, 123), (111, 185), (144, 133), (134, 145), (137, 126), (127, 138), (128, 139), (129, 140), (130, 141), (131, 142), (124, 135), (132, 143), (125, 136), (200, 155), (156, 201), (195, 148), (149, 196), (150, 158), (151, 197), (152, 198), (153, 199), (146, 157), (154, 159), (147, 194), (182, 170), (171, 183), (175, 163), (164, 176), (165, 177), (166, 178), (167, 179), (168, 180), (161, 173), (169, 181), (162, 174), (287, 211), (212, 288), (282, 204), (205, 283), (268, 289), (206, 214), (207, 284), (208, 285), (209, 286), (280, 256), (202, 213), (210, 215), (203, 281), (240, 229), (230, 241), (233, 222), (223, 234), (224, 235), (225, 236), (226, 237), (227, 238), (220, 231), (228, 239), (221, 232), (296, 251), (252, 297), (291, 244), (245, 292), (246, 254), (247, 293), (248, 294), (249, 295), (242, 253), (250, 255), (243, 290), (278, 266), (267, 279), (271, 259), (260, 272), (261, 273), (262, 274), (263, 275), (264, 276), (257, 269), (265, 277), (258, 270), (393, 321), (322, 394), (388, 314), (315, 389), (374, 395), (316, 324), (317, 390), (318, 391), (319, 392), (386, 362), (312, 323), (320, 325), (313, 387), (346, 335), (336, 347), (339, 328), (329, 340), (330, 341), (331, 342), (332, 343), (333, 344), (326, 337), (334, 345), (327, 338), (402, 357), (358, 403), (397, 350), (351, 398), (352, 360), (353, 399), (354, 400), (355, 401), (348, 359), (356, 361), (349, 396), (384, 372), (373, 385), (377, 365), (366, 378), (367, 379), (368, 380), (369, 381), (370, 382), (363, 375), (371, 383), (364, 376)], [(14, 15, 17, 16), (15, 98, 96, 17), (16, 17, 97, 101, 102), (17, 96, 97), (105, 108, 16, 102, 106), (100, 99, 98, 15), (106, 104, 105), (108, 107, 14, 16), (107, 109, 103, 14), (103, 100, 15, 14), (216, 218, 219, 217), (217, 219, 298, 300), (218, 304, 303, 299, 219), (219, 299, 298), (307, 308, 304, 218, 310), (302, 217, 300, 301), (308, 307, 306), (310, 218, 216, 309), (309, 216, 305, 311), (305, 216, 217, 302)])
me_cube_001.polygons.foreach_set('use_smooth', [True] * 20)
_uv = me_cube_001.uv_layers.new(name='UVMap')
_uv.uv.foreach_set('vector', [0.2188, 0.7491, 0.2277, 0.235, 0.7069, 0.09007, 0.7069, 0.5681, 0.2277, 0.235, 0.2392, 0.0006649, 0.712, 0.0006649, 0.7069, 0.09007, 0.7069, 0.5681, 0.7069, 0.09007, 0.8487, 0.0006649, 0.9996, 0.0006649, 0.9996, 0.3477, 0.7069, 0.09007, 0.712, 0.0006649, 0.8487, 0.0006649, 0.7531, 0.9994, 0.7278, 0.9994, 0.7069, 0.5681, 0.9996, 0.3477, 0.9996, 0.7579, -0.0001079, 0.2778, -0.0001079, 0.0006649, 0.2392, 0.0006649, 0.2277, 0.235, 0.9996, 0.7579, 0.9996, 0.9994, 0.7531, 0.9994, 0.7278, 0.9994, 0.2309, 0.9994, 0.2188, 0.7491, 0.7069, 0.5681, 0.2309, 0.9994, -0.0001079, 0.9994, -0.0001079, 0.8094, 0.2188, 0.7491, -0.0001079, 0.8094, -0.0001079, 0.2778, 0.2277, 0.235, 0.2188, 0.7491, 0.7812, 0.7491, 0.2931, 0.5681, 0.2931, 0.09007, 0.7723, 0.235, 0.7723, 0.235, 0.2931, 0.09007, 0.288, 0.0006649, 0.7608, 0.0006649, 0.2931, 0.5681, 0.0003988, 0.3477, 0.0003987, 0.0006649, 0.1513, 0.0006649, 0.2931, 0.09007, 0.2931, 0.09007, 0.1513, 0.0006649, 0.288, 0.0006649, 0.2469, 0.9994, 0.0003988, 0.7579, 0.0003988, 0.3477, 0.2931, 0.5681, 0.2722, 0.9994, 1.0, 0.2778, 0.7723, 0.235, 0.7608, 0.0006649, 1.0, 0.0006649, 0.0003988, 0.7579, 0.2469, 0.9994, 0.0003987, 0.9994, 0.2722, 0.9994, 0.2931, 0.5681, 0.7812, 0.7491, 0.7691, 0.9994, 0.7691, 0.9994, 0.7812, 0.7491, 1.0, 0.8094, 1.0, 0.9994, 1.0, 0.8094, 0.7812, 0.7491, 0.7723, 0.235, 1.0, 0.2778])
me_cube_001.materials.append(mat_flag)
me_cube_001.use_remesh_preserve_volume = False
me_cube_001.use_remesh_preserve_attributes = False
me_cube_001.use_mirror_vertex_groups = False
me_cube_001.update()
me_18crj_iva = bpy.data.meshes.new('18CRJ-IVA')
me_18crj_iva.from_pydata([(0.4536, 0.7918, 7.139e-09), (0.7902, 0.3345, 7.139e-09), (0.5528, 0.2936, -1.155), (0.6956, 0.2449, -0.9386), (0.7096, 0.2682, -0.9427), (0.7474, 0.3339, -0.7261), (0.7295, 0.3288, -0.7215), (0.1745, 0.3147, -1.462), (0.4634, 0.3126, -1.252), (0.1229, 0.3107, -1.479), (-0.0009573, 0.3111, -1.48), (0.1273, 0.5127, -1.3), (-0.0001015, 0.5113, -1.299), (0.7902, 0.334, -0.4285), (0.4733, 0.6574, -0.7196), (0.3215, 0.8537, 4.256e-09), (0.4759, 0.7422, -0.3885), (0.7626, -0.1618, 1.022e-08), (0.8024, -0.06238, 1.671e-08), (0.8014, -0.06057, -0.45), (0.13, 0.3102, -1.487), (0.1759, 0.5132, -1.279), (0.8043, 0.2744, 1.923e-08), (0.8043, 0.2747, -0.4317), (0.1745, 0.3147, -1.462), (0.7318, 0.02751, -0.9906), (0.171, 0.527, -1.279), (0.6339, 0.2116, -1.153), (0.8043, 0.01177, 1.671e-08), (0.1759, 0.5132, -1.279), (0.3503, 0.5065, -1.161), (0.538, 0.5028, -0.9518), (0.6606, 0.5544, -0.408), (0.6244, 0.5185, -0.7144), (0.6045, 0.5166, -0.7093), (0.2397, 0.3367, -1.299), (0.4343, 0.3138, -1.267), (-0.0002221, 0.3405, -1.315), (0.0, 0.8171, -0.4583), (0.0, 0.8751, 7.139e-09), (0.0, 0.7214, -0.9119), (0.3222, 0.8055, -0.4583), (0.8043, 0.01078, -0.4371), (0.0, 0.03559, -1.09), (0.0, 0.09012, -1.151), (0.447, 0.3272, -1.153), (-1.889e-05, 0.3698, -1.162), (0.543, 0.2905, -1.139), (0.0, 0.2771, -1.246), (0.4423, 0.3146, -1.148), (0.7646, -0.1618, -0.4627), (0.4926, 0.06674, -1.218), (0.5091, 0.09012, -1.151), (0.09456, -0.1618, 1.022e-08), (0.0, -0.1618, 1.022e-08), (0.5057, -0.1618, -1.175), (0.07415, -0.1618, -1.175), (0.6677, 0.07207, -1.078), (1.101e-09, 0.5109, -1.225), (0.2303, 0.5108, -1.226), (0.07415, -0.1618, -1.045), (0.07415, -0.09771, -0.6756), (0.07415, -0.1618, -0.6717), (0.07415, 0.06674, -1.218), (0.07415, 0.03559, -1.09), (0.07415, -0.01793, -0.7326), (0.0, -0.01793, -0.7326), (0.1273, 0.5127, -1.3), (0.0, -0.09771, -0.6756), (0.0, -0.1618, -0.6717), (0.56, -0.04898, -0.9992), (0.5645, -0.1618, -0.9903), (0.5457, 0.02809, -1.045), (0.244, 0.7214, -0.9119), (0.4453, 0.2771, -1.246), (0.1701, 0.3081, -1.476), (0.5465, 0.2759, -1.134), (0.5589, 0.2374, -1.226), (0.07418, 0.09012, -1.151), (0.1324, 0.5311, -1.296), (0.3913, 0.6521, -0.8952), (0.3717, 0.5316, -1.09), (0.3192, 0.6366, -0.9963), (0.4983, 0.5341, -0.925), (0.3954, 0.657, -0.8982), (0.3768, 0.5384, -1.097), (0.3232, 0.6436, -1.003), (0.5058, 0.5374, -0.9306), (0.6925, 0.2628, -0.9361), (0.2412, 0.3689, -1.165), (0.1229, 0.3107, -1.479), (0.7312, -0.04435, -0.9474), (0.7216, -0.1618, -0.9416), (0.4404, 0.3105, -1.304), (0.393, 0.502, -1.125), (0.4634, 0.3126, -1.252), (0.3876, 0.5243, -1.123), (0.3503, 0.5065, -1.161), (0.4705, 0.3047, -1.276), (0.3569, 0.5255, -1.155), (0.4214, 0.3139, -1.29), (0.7031, 0.2535, -1.009), (0.557, 0.5126, -0.8965), (0.7096, 0.2682, -0.9427), (0.5506, 0.5241, -0.8996), (0.538, 0.5028, -0.9518), (0.7223, 0.258, -0.9539), (0.5352, 0.5206, -0.9375), (0.6865, 0.2651, -1.01), (0.6628, 0.5651, 7.139e-09), (0.5243, 0.4998, -0.9423), (0.3842, 0.4964, -1.116), (0.0, -0.1618, -0.05511), (0.0115, -0.1618, -0.001034), (0.5436, 0.5104, -0.8862), (0.557, 0.5126, -0.8965), (0.6655, 0.2616, -1.002), (0.6865, 0.2651, -1.01), (0.6668, 0.2448, -1.002), (0.4214, 0.3139, -1.29), (0.1469, 0.3118, -1.459), (-2.039e-05, 0.3111, -1.465), (0.393, 0.502, -1.125), (0.2857, 0.3651, -1.164), (-7.153e-06, 0.3565, -1.157), (0.2836, 0.3517, -1.159), (0.0, 0.306, -1.171), (-3.353e-06, 0.3488, -1.181), (0.2836, 0.3455, -1.178), (0.3734, 0.3511, -1.16), (0.3705, 0.3366, -1.155), (0.4402, 0.3069, -1.168), (0.2412, 0.3556, -1.16), (0.3705, 0.3298, -1.174), (0.2412, 0.3492, -1.18), (0.5521, 0.2881, -1.134), (0.5578, 0.2725, -1.127), (0.5366, 0.2795, -1.136), (0.5341, 0.2935, -1.141), (0.538, 0.2913, -1.145), (0.5403, 0.5128, -0.8902), (0.697, 0.2592, -0.9375), (0.521, 0.503, -0.9464), (0.6739, 0.2561, -1.005), (0.3867, 0.499, -1.118), (0.4581, 0.3069, -1.246), (0.344, 0.5035, -1.153), (0.4162, 0.3082, -1.285), (0.1739, 0.516, -1.266), (0.1719, 0.3078, -1.454), (0.1243, 0.5139, -1.286), (0.1203, 0.3037, -1.471)], [], [(41, 73, 14, 16), (89, 35, 37, 46), (1, 13, 23, 22), (36, 8, 119), (19, 18, 28, 42), (38, 41, 15, 39), (44, 78, 52, 77, 74, 48), (28, 22, 23, 42), (41, 16, 0, 15), (36, 139, 2), (73, 41, 38, 40), (77, 76, 137), (50, 62, 53, 17), (47, 138, 137, 76), (88, 3, 23, 13, 6), (50, 92, 71, 60, 62), (59, 73, 40, 58), (57, 25, 3, 118, 27), (10, 121, 120, 9), (30, 59, 29), (83, 14, 80), (34, 83, 114), (2, 135, 116), (1, 109, 32, 13), (61, 62, 60, 64, 65), (6, 34, 33, 5), (52, 72, 25, 57), (69, 62, 61, 68), (66, 65, 64, 43), (56, 60, 71, 55), (69, 112, 54, 53, 62), (19, 50, 17, 18), (90, 67, 79, 20), (52, 51, 70, 72), (78, 64, 60, 56, 63), (52, 78, 63, 51), (20, 79, 26, 75), (44, 43, 64, 78), (68, 61, 65, 66), (55, 51, 63, 56), (72, 70, 91, 25), (57, 27, 77, 52), (55, 71, 70, 51), (75, 26, 21, 24), (14, 73, 80), (73, 59, 82), (4, 88, 6, 5), (82, 81, 85, 86), (82, 59, 81), (34, 32, 16, 14), (30, 122, 111), (81, 83, 87, 85), (80, 82, 86, 84), (83, 80, 84, 87), (25, 91, 19, 42), (19, 91, 92, 50), (91, 70, 71, 92), (30, 111, 59), (36, 35, 129, 45), (100, 97, 99, 93), (93, 99, 96, 98), (98, 96, 94, 95), (97, 100, 147, 146), (108, 105, 107, 101), (101, 107, 104, 106), (106, 104, 102, 103), (103, 102, 140, 141), (3, 88, 116, 118), (6, 13, 32, 34), (80, 73, 82), (3, 25, 42, 23), (14, 83, 34), (32, 109, 0, 16), (59, 111, 81), (111, 110, 83, 81), (110, 31, 115, 114), (47, 139, 138), (114, 115, 33, 34), (114, 83, 110), (77, 27, 118, 136), (76, 136, 135, 47), (117, 116, 88, 4), (89, 132, 125, 123), (58, 12, 11, 29, 59), (36, 120, 35), (120, 121, 37, 35), (111, 122, 31, 110), (8, 36, 2), (120, 36, 119, 7), (7, 9, 120), (22, 28, 18, 17, 53, 54, 39, 15, 0, 109, 1), (133, 128, 134, 127, 126, 131), (123, 125, 130, 129), (125, 132, 134, 128), (123, 35, 89), (129, 35, 123), (131, 49, 130, 133), (131, 126, 48, 74), (2, 116, 117), (128, 133, 130, 125), (134, 132, 124, 127), (49, 45, 129, 130), (132, 89, 46, 124), (137, 138, 45, 49), (136, 76, 77), (135, 136, 118, 116), (135, 2, 47), (137, 49, 131, 74, 77), (138, 139, 36, 45), (2, 139, 47), (141, 140, 142, 143), (105, 108, 143, 142), (67, 90, 151, 150), (145, 144, 146, 147), (149, 148, 150, 151), (95, 94, 144, 145), (24, 21, 148, 149)])
me_18crj_iva.polygons.foreach_set('use_smooth', [True] * 117)
_k = set([(25, 72), (36, 120), (36, 139), (40, 73), (43, 64), (44, 78), (47, 139), (52, 57), (52, 77), (59, 73), (61, 68), (65, 66), (70, 91), (120, 121)])
me_18crj_iva.attributes.new('sharp_edge', 'BOOLEAN', 'EDGE').data.foreach_set('value', [ (min(e.vertices), max(e.vertices)) in _k for e in me_18crj_iva.edges])
_uv = me_18crj_iva.uv_layers.new(name='18CRJ-IVA.UV')
_uv.uv.foreach_set('vector', [0.1837, 0.1317, 0.3611, 0.09656, 0.3012, 0.205, 0.1602, 0.1989, 0.9937, 0.7161, 0.938, 0.6992, 0.9369, 0.6154, 0.9991, 0.6191, 0.01751, 0.4054, 0.1888, 0.4049, 0.1892, 0.428, 0.01741, 0.4299, 0.9438, 0.7968, 0.9492, 0.8095, 0.9345, 0.7906, 0.1941, 0.5719, 0.01123, 0.5655, 0.01254, 0.5354, 0.1904, 0.5416, 0.181, 0.002979, 0.1837, 0.1317, 0.003836, 0.1327, 0.0002465, 0.006613, 0.865, 0.6969, 0.8344, 0.6969, 0.6554, 0.6969, 0.6324, 0.6312, 0.686, 0.6106, 0.865, 0.6106, 0.01254, 0.5354, 0.01741, 0.4299, 0.1892, 0.428, 0.1904, 0.5416, 0.1837, 0.1317, 0.1602, 0.1989, 0.006851, 0.1897, 0.003836, 0.1327, 0.9438, 0.7968, 0.9972, 0.8532, 0.9934, 0.8572, 0.3611, 0.09656, 0.1837, 0.1317, 0.181, 0.002979, 0.3652, 0.0002465, 0.9782, 0.4829, 0.9328, 0.4867, 0.9328, 0.4817, 0.9108, 0.1922, 0.6257, 0.2773, 0.6357, 0.0004193, 0.9108, 0.00164, 0.9274, 0.4823, 0.9274, 0.4786, 0.9328, 0.4817, 0.9328, 0.4867, 0.4215, 0.451, 0.4216, 0.4592, 0.1892, 0.428, 0.1888, 0.4049, 0.332, 0.4107, 0.9108, 0.1922, 0.8922, 0.3894, 0.8274, 0.4092, 0.6252, 0.431, 0.6257, 0.2773, 0.5235, 0.1071, 0.3611, 0.09656, 0.3652, 0.0002465, 0.5241, 0.007441, 0.4772, 0.5371, 0.4308, 0.5557, 0.4216, 0.4592, 0.4556, 0.462, 0.5159, 0.4804, 0.8684, 0.6106, 0.8745, 0.6114, 0.8728, 0.6718, 0.8655, 0.6613, 0.4965, 0.1598, 0.5235, 0.1071, 0.5464, 0.08274, 0.4016, 0.2158, 0.3012, 0.205, 0.3638, 0.1647, 0.3175, 0.2896, 0.4016, 0.2158, 0.3908, 0.24, 0.9213, 0.4796, 0.9264, 0.4867, 0.9123, 0.567, 0.01751, 0.4054, 0.0153, 0.3069, 0.1772, 0.3047, 0.1888, 0.4049, 0.599, 0.279, 0.6257, 0.2773, 0.6252, 0.431, 0.5439, 0.4498, 0.5661, 0.3025, 0.332, 0.4107, 0.3175, 0.2896, 0.3253, 0.2958, 0.3414, 0.4061, 0.6554, 0.6969, 0.6353, 0.7457, 0.5562, 0.7569, 0.5868, 0.7197, 0.865, 0.9462, 0.8344, 0.9462, 0.8344, 0.9198, 0.865, 0.9198, 0.865, 0.8794, 0.8344, 0.8794, 0.8344, 0.7304, 0.865, 0.7304, 0.6251, 0.4845, 0.6252, 0.431, 0.8274, 0.4092, 0.8029, 0.4852, 0.5976, 0.2772, 0.5965, 0.04093, 0.5967, 0.0002465, 0.6357, 0.0004193, 0.6257, 0.2773, 0.1941, 0.5719, 0.1976, 0.617, 0.009316, 0.6093, 0.01123, 0.5655, 0.484, 0.9807, 0.4837, 0.8698, 0.4878, 0.8628, 0.488, 0.9832, 0.9047, 0.5078, 0.8868, 0.5317, 0.8704, 0.4273, 0.8945, 0.4559, 0.5214, 0.4747, 0.5439, 0.4498, 0.6252, 0.431, 0.6251, 0.4845, 0.531, 0.5022, 0.8037, 0.6101, 0.6246, 0.6093, 0.6247, 0.5802, 0.797, 0.5809, 0.488, 0.9832, 0.4878, 0.8628, 0.5049, 0.8593, 0.5049, 0.9806, 0.865, 0.6969, 0.865, 0.7304, 0.8344, 0.7304, 0.8344, 0.6969, 0.865, 0.9198, 0.8344, 0.9198, 0.8344, 0.8794, 0.865, 0.8794, 0.8029, 0.4852, 0.797, 0.5809, 0.6247, 0.5802, 0.6251, 0.4845, 0.6353, 0.7457, 0.6294, 0.7826, 0.5563, 0.7914, 0.5562, 0.7569, 0.5868, 0.7197, 0.5984, 0.6547, 0.6324, 0.6312, 0.6554, 0.6969, 0.8029, 0.4852, 0.8274, 0.4092, 0.8704, 0.4273, 0.8868, 0.5317, 0.4594, 0.9806, 0.4585, 0.8592, 0.4628, 0.8635, 0.4624, 0.9746, 0.3012, 0.205, 0.3611, 0.09656, 0.3638, 0.1647, 0.3611, 0.09656, 0.5235, 0.1071, 0.4039, 0.1309, 0.4253, 0.4443, 0.4215, 0.451, 0.332, 0.4107, 0.3414, 0.4061, 0.4039, 0.1309, 0.4625, 0.1646, 0.4526, 0.1654, 0.4055, 0.136, 0.4039, 0.1309, 0.5235, 0.1071, 0.4625, 0.1646, 0.3175, 0.2896, 0.1772, 0.3047, 0.1602, 0.1989, 0.3012, 0.205, 0.4965, 0.1598, 0.4822, 0.1774, 0.4782, 0.1737, 0.4625, 0.1646, 0.4016, 0.2158, 0.4035, 0.2107, 0.4526, 0.1654, 0.3638, 0.1647, 0.4039, 0.1309, 0.4055, 0.136, 0.3667, 0.1652, 0.4016, 0.2158, 0.3638, 0.1647, 0.3667, 0.1652, 0.4035, 0.2107, 0.4308, 0.5557, 0.4094, 0.585, 0.1941, 0.5719, 0.1904, 0.5416, 0.1941, 0.5719, 0.4094, 0.585, 0.4028, 0.6352, 0.1976, 0.617, 0.5563, 0.7914, 0.6294, 0.7826, 0.6333, 0.829, 0.5664, 0.8389, 0.4965, 0.1598, 0.4782, 0.1737, 0.5235, 0.1071, 0.9438, 0.7968, 0.938, 0.6992, 0.9928, 0.7862, 0.9925, 0.8037, 0.6058, 0.971, 0.6063, 0.871, 0.6118, 0.8644, 0.6131, 0.9774, 0.6131, 0.9774, 0.6118, 0.8644, 0.6298, 0.8612, 0.6301, 0.9766, 0.5761, 0.9766, 0.5791, 0.8612, 0.5834, 0.8697, 0.5826, 0.9679, 0.6063, 0.871, 0.6058, 0.971, 0.6058, 0.971, 0.6063, 0.871, 0.5446, 0.9806, 0.5443, 0.8627, 0.5496, 0.8548, 0.5487, 0.9879, 0.5487, 0.9879, 0.5496, 0.8548, 0.5664, 0.8536, 0.5724, 0.9857, 0.5108, 0.9856, 0.5183, 0.8536, 0.5202, 0.8588, 0.5153, 0.9788, 0.5153, 0.9788, 0.5202, 0.8588, 0.5202, 0.8588, 0.5153, 0.9788, 0.9163, 0.5984, 0.909, 0.5981, 0.9123, 0.567, 0.9195, 0.569, 0.332, 0.4107, 0.1888, 0.4049, 0.1772, 0.3047, 0.3175, 0.2896, 0.3638, 0.1647, 0.3611, 0.09656, 0.4039, 0.1309, 0.4216, 0.4592, 0.4308, 0.5557, 0.1904, 0.5416, 0.1892, 0.428, 0.3012, 0.205, 0.4016, 0.2158, 0.3175, 0.2896, 0.1772, 0.3047, 0.0153, 0.3069, 0.006851, 0.1897, 0.1602, 0.1989, 0.5235, 0.1071, 0.4782, 0.1737, 0.4625, 0.1646, 0.4782, 0.1737, 0.412, 0.2292, 0.4016, 0.2158, 0.4625, 0.1646, 0.412, 0.2292, 0.4161, 0.2343, 0.396, 0.2448, 0.3908, 0.24, 0.9991, 0.8552, 0.9972, 0.8532, 0.9986, 0.8513, 0.3908, 0.24, 0.396, 0.2448, 0.3253, 0.2958, 0.3175, 0.2896, 0.3908, 0.24, 0.4016, 0.2158, 0.412, 0.2292, 0.9782, 0.4829, 0.9663, 0.5239, 0.9195, 0.569, 0.9317, 0.493, 0.9328, 0.4867, 0.9317, 0.493, 0.9264, 0.4867, 0.9274, 0.4823, 0.9024, 0.5674, 0.9123, 0.567, 0.909, 0.5981, 0.901, 0.5975, 0.9115, 0.3523, 0.9172, 0.3527, 0.9175, 0.3703, 0.9117, 0.3708, 0.5241, 0.007441, 0.5558, 0.007667, 0.5558, 0.06203, 0.5464, 0.08274, 0.5235, 0.1071, 0.9438, 0.7968, 0.8728, 0.6718, 0.938, 0.6992, 0.8728, 0.6718, 0.8745, 0.6114, 0.9369, 0.6154, 0.938, 0.6992, 0.4782, 0.1737, 0.4822, 0.1774, 0.4161, 0.2343, 0.412, 0.2292, 0.9492, 0.8095, 0.9438, 0.7968, 0.9934, 0.8572, 0.8728, 0.6718, 0.9438, 0.7968, 0.9345, 0.7906, 0.8707, 0.6833, 0.8707, 0.6833, 0.8655, 0.6613, 0.8728, 0.6718, 0.2475, 0.6356, 0.3556, 0.6356, 0.3861, 0.6365, 0.4271, 0.6528, 0.4271, 0.9278, 0.4271, 0.9667, 0.0002465, 0.9667, 0.009077, 0.8344, 0.03457, 0.78, 0.1278, 0.6939, 0.2228, 0.6415, 0.9299, 0.4054, 0.9257, 0.3699, 0.9254, 0.3531, 0.9299, 0.2562, 0.9497, 0.2569, 0.9373, 0.4364, 0.9117, 0.3708, 0.9175, 0.3703, 0.9217, 0.4067, 0.9152, 0.4073, 0.9175, 0.3703, 0.9172, 0.3527, 0.9254, 0.3531, 0.9257, 0.3699, 0.9931, 0.764, 0.938, 0.6992, 0.9937, 0.7161, 0.9928, 0.7862, 0.938, 0.6992, 0.9931, 0.764, 0.9373, 0.4364, 0.9283, 0.4383, 0.9217, 0.4067, 0.9299, 0.4054, 0.9373, 0.4364, 0.9497, 0.2569, 0.9804, 0.2586, 0.972, 0.4348, 0.9213, 0.4796, 0.9123, 0.567, 0.9024, 0.5674, 0.9257, 0.3699, 0.9299, 0.4054, 0.9217, 0.4067, 0.9175, 0.3703, 0.9254, 0.3531, 0.9172, 0.3527, 0.923, 0.256, 0.9299, 0.2562, 0.9283, 0.4383, 0.9224, 0.4392, 0.9152, 0.4073, 0.9217, 0.4067, 0.9172, 0.3527, 0.9115, 0.3523, 0.9168, 0.2557, 0.923, 0.256, 0.9328, 0.4817, 0.9274, 0.4786, 0.9224, 0.4392, 0.9283, 0.4383, 0.9317, 0.493, 0.9328, 0.4867, 0.9782, 0.4829, 0.9264, 0.4867, 0.9317, 0.493, 0.9195, 0.569, 0.9123, 0.567, 0.9264, 0.4867, 0.9213, 0.4796, 0.9274, 0.4823, 0.9328, 0.4817, 0.9283, 0.4383, 0.9373, 0.4364, 0.972, 0.4348, 0.9782, 0.4829, 0.9986, 0.8513, 0.9972, 0.8532, 0.9438, 0.7968, 0.9925, 0.8037, 0.9934, 0.8572, 0.9972, 0.8532, 0.9991, 0.8552, 0.5153, 0.9788, 0.5202, 0.8588, 0.5443, 0.8627, 0.5446, 0.9806, 0.5443, 0.8627, 0.5446, 0.9806, 0.5446, 0.9806, 0.5443, 0.8627, 0.4837, 0.8698, 0.484, 0.9807, 0.484, 0.9807, 0.4837, 0.8698, 0.5826, 0.9679, 0.5834, 0.8697, 0.6063, 0.871, 0.6058, 0.971, 0.4624, 0.9746, 0.4628, 0.8635, 0.4837, 0.8698, 0.484, 0.9807, 0.5826, 0.9679, 0.5834, 0.8697, 0.5834, 0.8697, 0.5826, 0.9679, 0.4624, 0.9746, 0.4628, 0.8635, 0.4628, 0.8635, 0.4624, 0.9746])
me_18crj_iva.materials.append(mat_material)
me_18crj_iva.use_remesh_preserve_volume = False
me_18crj_iva.use_remesh_preserve_attributes = False
me_18crj_iva.use_mirror_vertex_groups = False
me_18crj_iva.update()
me_circle_001 = bpy.data.meshes.new('Circle.001')
me_circle_001.from_pydata([(-0.2426, -1.788e-07, 0.9056), (-0.4687, -1.788e-07, 0.8119), (-0.6629, -1.192e-07, 0.6629), (-0.8119, -1.49e-07, 0.4688), (-0.9056, -1.192e-07, 0.2426), (-0.9375, -1.142e-07, 1.85e-07), (-0.9056, -1.043e-07, -0.2426), (-0.8119, -8.941e-08, -0.4687), (-0.6629, -5.96e-08, -0.6629), (-0.4688, -5.96e-08, -0.8119), (-0.2426, -5.96e-08, -0.9056), (-0.2426, -1.788e-07, 0.9056), (-0.4687, -1.788e-07, 0.8119), (-0.6629, -1.192e-07, 0.6629), (-0.8119, -1.192e-07, 0.4688), (-0.9056, -1.192e-07, 0.2426), (-0.9375, -1.192e-07, 1.85e-07), (-0.9056, -1.192e-07, -0.2426), (-0.8119, -1.192e-07, -0.4687), (-0.6629, -5.96e-08, -0.6629), (-0.4688, -5.96e-08, -0.8119), (-0.2426, -5.96e-08, -0.9056), (-0.557, -0.8965, 0.5126), (-0.7096, -0.9427, 0.2682), (-0.1273, -1.3, 0.5127), (-0.3503, -1.161, 0.5065), (-0.538, -0.9518, 0.5028), (-0.7474, -0.7261, 0.3339), (-0.6244, -0.7144, 0.5185), (-0.4214, -1.29, 0.3139), (-0.1229, -1.479, 0.3107), (-0.393, -1.125, 0.502), (-0.6865, -1.01, 0.2651), (-0.4634, -1.252, 0.3126), (-0.1759, -1.279, 0.5132), (-0.1745, -1.462, 0.3147), (0.0, -1.788e-07, 0.9375), (0.2426, -1.788e-07, 0.9056), (0.4687, -1.788e-07, 0.8119), (0.6629, -1.192e-07, 0.6629), (0.8119, -1.49e-07, 0.4688), (0.9056, -1.192e-07, 0.2426), (0.9375, -1.142e-07, 1.85e-07), (0.9056, -1.043e-07, -0.2426), (0.8119, -8.941e-08, -0.4687), (0.6629, -5.96e-08, -0.6629), (0.4688, -5.96e-08, -0.8119), (0.2426, -5.96e-08, -0.9056), (0.0, -5.96e-08, -0.9375), (0.0, -1.788e-07, 0.9375), (0.2426, -1.788e-07, 0.9056), (0.4687, -1.788e-07, 0.8119), (0.6629, -1.192e-07, 0.6629), (0.8119, -1.192e-07, 0.4688), (0.9056, -1.192e-07, 0.2426), (0.9375, -1.192e-07, 1.85e-07), (0.9056, -1.192e-07, -0.2426), (0.8119, -1.192e-07, -0.4687), (0.6629, -5.96e-08, -0.6629), (0.4688, -5.96e-08, -0.8119), (0.2426, -5.96e-08, -0.9056), (0.0, -5.96e-08, -0.9375), (0.0001015, -1.299, 0.5113), (0.0009573, -1.48, 0.3111), (-0.3768, -1.097, 0.5384), (-0.3232, -1.003, 0.6436), (-0.3954, -0.8982, 0.657), (-0.5058, -0.9306, 0.5374)], [(20, 9), (10, 21), (13, 2), (3, 14), (48, 61), (4, 15), (5, 16), (6, 17), (7, 18), (49, 36), (0, 11), (8, 19), (1, 12), (59, 46), (47, 60), (52, 39), (40, 53), (41, 54), (42, 55), (43, 56), (44, 57), (37, 50), (45, 58), (38, 51)], [(62, 24, 30, 63), (66, 67, 64, 65), (28, 27, 23, 22), (26, 32, 33, 31), (35, 34, 25, 29)])
me_circle_001.polygons.foreach_set('use_smooth', [True] * 5)
_k = set([(22, 23), (22, 28), (23, 27), (24, 30), (24, 62), (25, 29), (25, 34), (26, 31), (26, 32), (27, 28), (29, 35), (30, 63), (31, 33), (32, 33), (34, 35), (64, 65), (64, 67), (65, 66), (66, 67)])
me_circle_001.attributes.new('sharp_edge', 'BOOLEAN', 'EDGE').data.foreach_set('value', [ (min(e.vertices), max(e.vertices)) in _k for e in me_circle_001.edges])
_uv = me_circle_001.uv_layers.new(name='UVMap')
_uv.uv.foreach_set('vector', [0.4919, 0.5152, 0.4684, 0.4954, 0.5046, 0.4442, 0.5304, 0.4592, 0.3545, 0.5171, 0.3484, 0.4834, 0.3927, 0.4848, 0.3823, 0.5158, 0.2923, 0.4808, 0.2799, 0.4338, 0.3239, 0.413, 0.335, 0.4743, 0.3472, 0.4711, 0.3401, 0.4095, 0.4096, 0.4245, 0.396, 0.4734, 0.4914, 0.4392, 0.4548, 0.4899, 0.41, 0.4764, 0.4255, 0.4279])
me_circle_001.materials.append(mat_18dc9_exterior_001)
me_circle_001.use_remesh_preserve_volume = False
me_circle_001.use_remesh_preserve_attributes = False
me_circle_001.use_mirror_vertex_groups = False
me_circle_001.update()
me_circle_004 = bpy.data.meshes.new('Circle.004')
me_circle_004.from_pydata([(-0.2426, -1.788e-07, 0.9056), (-0.4687, -1.788e-07, 0.8119), (-0.6629, -1.192e-07, 0.6629), (-0.8119, -1.49e-07, 0.4688), (-0.9056, -1.192e-07, 0.2426), (-0.9375, -1.142e-07, 1.85e-07), (-0.9056, -1.043e-07, -0.2426), (-0.8119, -8.941e-08, -0.4687), (-0.6629, -5.96e-08, -0.6629), (-0.4688, -5.96e-08, -0.8119), (-0.2426, -5.96e-08, -0.9056), (-0.2426, -1.788e-07, 0.9056), (-0.4687, -1.788e-07, 0.8119), (-0.6629, -1.192e-07, 0.6629), (-0.8119, -1.192e-07, 0.4688), (-0.9056, -1.192e-07, 0.2426), (-0.9375, -1.192e-07, 1.85e-07), (-0.9056, -1.192e-07, -0.2426), (-0.8119, -1.192e-07, -0.4687), (-0.6629, -5.96e-08, -0.6629), (-0.4688, -5.96e-08, -0.8119), (-0.2426, -5.96e-08, -0.9056), (-0.2426, -0.1918, 0.9056), (-0.4687, -0.1918, 0.8119), (-0.6629, -0.1918, 0.6629), (-0.8119, -0.1918, 0.4688), (-0.9056, -0.1918, 0.2426), (-0.9375, -0.1918, 1.85e-07), (-0.9056, -0.1918, -0.2426), (-0.8119, -0.1918, -0.4687), (-0.6629, -0.1918, -0.6629), (-0.4688, -0.1918, -0.8119), (-0.2426, -0.1918, -0.9056), (-0.238, -0.5554, 0.8384), (-0.4394, -0.5554, 0.7469), (-0.6432, -0.5554, 0.5799), (-0.7903, -0.5491, 0.3672), (-0.8594, -0.5554, 0.1823), (-0.9091, -0.5554, -0.0285), (-0.8782, -0.5554, -0.2638), (-0.7873, -0.5554, -0.4831), (-0.6429, -0.5554, -0.6714), (-0.4546, -0.5554, -0.8158), (-0.2353, -0.5554, -0.9067), (-0.2242, -0.9186, 0.7365), (-0.5352, -0.9375, 0.5206), (-0.557, -0.8965, 0.5126), (-0.7096, -0.9427, 0.2682), (-0.785, -0.9377, 0.1224), (-0.841, -0.9377, -0.09569), (-0.8138, -0.9377, -0.3138), (-0.7296, -0.9377, -0.517), (-0.5958, -0.9377, -0.6914), (-0.4213, -0.9377, -0.8253), (-0.2181, -0.9377, -0.9095), (-0.1273, -1.3, 0.5127), (-0.3503, -1.161, 0.5065), (-0.538, -0.9518, 0.5028), (-0.6154, -1.284, 0.1444), (-0.6924, -1.253, 0.01932), (-0.736, -1.253, -0.178), (-0.73, -1.253, -0.3753), (-0.6602, -1.253, -0.5592), (-0.5391, -1.253, -0.7171), (-0.3812, -1.253, -0.8382), (-0.1973, -1.253, -0.9144), (-0.1615, -1.495, 0.2924), (-0.312, -1.495, 0.23), (-0.4412, -1.495, 0.1309), (-0.5403, -1.495, 0.001673), (-0.6026, -1.495, -0.1488), (-0.6239, -1.495, -0.3103), (-0.6026, -1.495, -0.4718), (-0.5403, -1.495, -0.6222), (-0.4412, -1.495, -0.7515), (-0.312, -1.495, -0.8506), (-0.1615, -1.495, -0.9129), (-0.2055, -1.044, 0.6715), (-0.7474, -0.7261, 0.3339), (-0.3569, -1.155, 0.5255), (-0.3998, -0.8637, 0.6799), (-0.6244, -0.7144, 0.5185), (-0.4214, -1.29, 0.3139), (-0.4908, -1.343, 0.2468), (-0.1229, -1.479, 0.3107), (-0.3943, -1.395, 0.286), (-0.393, -1.125, 0.502), (-0.6865, -1.01, 0.2651), (-0.4634, -1.252, 0.3126), (-0.1759, -1.279, 0.5132), (-0.1745, -1.462, 0.3147), (-0.1324, -1.296, 0.5311), (-0.3226, -1.009, 0.652), (-0.3876, -1.123, 0.5243), (-0.4705, -1.276, 0.3047), (-0.399, -0.8978, 0.6658), (-0.6219, -0.7037, 0.5344), (-0.1701, -1.476, 0.3081), (-0.5506, -0.8996, 0.5241), (-0.4404, -1.304, 0.3105), (-0.7031, -1.009, 0.2535), (-0.7223, -0.9539, 0.258), (-0.7698, -0.711, 0.3272), (0.0, -1.788e-07, 0.9375), (0.2426, -1.788e-07, 0.9056), (0.4687, -1.788e-07, 0.8119), (0.6629, -1.192e-07, 0.6629), (0.8119, -1.49e-07, 0.4688), (0.9056, -1.192e-07, 0.2426), (0.9375, -1.142e-07, 1.85e-07), (0.9056, -1.043e-07, -0.2426), (0.8119, -8.941e-08, -0.4687), (0.6629, -5.96e-08, -0.6629), (0.4688, -5.96e-08, -0.8119), (0.2426, -5.96e-08, -0.9056), (0.0, -5.96e-08, -0.9375), (0.0, -1.788e-07, 0.9375), (0.2426, -1.788e-07, 0.9056), (0.4687, -1.788e-07, 0.8119), (0.6629, -1.192e-07, 0.6629), (0.8119, -1.192e-07, 0.4688), (0.9056, -1.192e-07, 0.2426), (0.9375, -1.192e-07, 1.85e-07), (0.9056, -1.192e-07, -0.2426), (0.8119, -1.192e-07, -0.4687), (0.6629, -5.96e-08, -0.6629), (0.4688, -5.96e-08, -0.8119), (0.2426, -5.96e-08, -0.9056), (0.0, -5.96e-08, -0.9375), (0.0, -0.1918, 0.9375), (0.0, -0.1918, -0.9375), (0.0, -0.5554, 0.8807), (0.0, -0.5554, -0.9376), (0.0, -0.9377, 0.7539), (0.0, -0.9377, -0.9382), (0.0001015, -1.299, 0.5113), (0.0, -1.253, -0.9404), (0.0, -1.495, 0.3136), (0.0, -1.495, -0.9342), (0.0, -1.092, 0.6742), (0.0009573, -1.48, 0.3111), (0.0, -1.294, 0.5318), (1.064e-09, -1.533, 0.2741), (-0.2913, -1.533, 0.196), (-0.1508, -1.533, 0.2542), (-0.412, -1.533, 0.1034), (-0.5046, -1.533, -0.01727), (-0.5628, -1.533, -0.1578), (-0.5827, -1.533, -0.3086), (-0.5628, -1.533, -0.4594), (-0.5046, -1.533, -0.5999), (-0.412, -1.533, -0.7206), (-0.2913, -1.533, -0.8132), (-0.1508, -1.533, -0.8714), (1.064e-09, -1.533, -0.8913), (-0.2266, 0.0421, 0.8455), (-6.584e-10, 0.0421, 0.8754), (-0.4377, 0.0421, 0.7581), (-0.619, 0.0421, 0.619), (-0.7581, 0.0421, 0.4377), (-0.8455, 0.0421, 0.2266), (-0.8754, 0.0421, 1.839e-07), (-0.8455, 0.0421, -0.2266), (-0.7581, 0.0421, -0.4377), (-0.619, 0.0421, -0.619), (-0.4377, 0.0421, -0.7581), (-0.2266, 0.0421, -0.8455), (-6.584e-10, 0.0421, -0.8754), (-0.171, -1.279, 0.527), (-0.13, -1.487, 0.3102), (-0.5164, -0.9321, 0.5393), (-0.3795, -1.108, 0.5403), (-0.3768, -1.097, 0.5384), (-0.3232, -1.003, 0.6436), (-0.3954, -0.8982, 0.657), (-0.5058, -0.9306, 0.5374)], [(20, 9), (10, 21), (13, 2), (3, 14), (115, 128), (4, 15), (5, 16), (6, 17), (7, 18), (116, 103), (0, 11), (8, 19), (1, 12), (126, 113), (114, 127), (119, 106), (107, 120), (108, 121), (109, 122), (110, 123), (111, 124), (104, 117), (112, 125), (105, 118)], [(16, 15, 160, 161), (11, 116, 156, 155), (18, 17, 162, 163), (17, 16, 161, 162), (19, 18, 163, 164), (18, 19, 30, 29), (11, 12, 23, 22), (19, 20, 31, 30), (12, 13, 24, 23), (20, 21, 32, 31), (13, 14, 25, 24), (21, 128, 130, 32), (14, 15, 26, 25), (15, 16, 27, 26), (16, 17, 28, 27), (17, 18, 29, 28), (116, 11, 22, 129), (26, 27, 38, 37), (27, 28, 39, 38), (28, 29, 40, 39), (129, 22, 33, 131), (29, 30, 41, 40), (22, 23, 34, 33), (30, 31, 42, 41), (23, 24, 35, 34), (31, 32, 43, 42), (24, 25, 36, 35), (32, 130, 132, 43), (25, 26, 37, 36), (41, 42, 53, 52), (34, 35, 96, 80), (42, 43, 54, 53), (43, 132, 134, 54), (78, 102, 101, 47), (37, 38, 49, 48), (38, 39, 50, 49), (39, 40, 51, 50), (131, 33, 44, 133), (40, 41, 52, 51), (48, 49, 60, 59), (49, 50, 61, 60), (50, 51, 62, 61), (133, 44, 77, 139), (51, 52, 63, 62), (99, 82, 56, 79), (52, 53, 64, 63), (53, 54, 65, 64), (87, 57, 45, 100), (54, 134, 136, 65), (55, 91, 169, 84), (63, 64, 75, 74), (93, 86, 88, 94), (64, 65, 76, 75), (65, 136, 138, 76), (58, 59, 70, 69), (59, 60, 71, 70), (60, 61, 72, 71), (61, 62, 73, 72), (62, 63, 74, 73), (88, 87, 100, 94), (58, 100, 101, 48, 59), (101, 102, 37, 48), (83, 58, 69, 68), (85, 97, 99), (85, 83, 68, 67), (99, 79, 93, 94), (80, 96, 98), (56, 89, 168, 79), (95, 80, 98, 45, 170), (141, 91, 55, 135), (95, 92, 77, 44, 80), (57, 86, 93, 45), (66, 97, 67), (102, 96, 35, 36), (80, 44, 33, 34), (46, 98, 96, 81), (99, 97, 90, 82), (99, 94, 83, 85), (94, 100, 58, 83), (101, 100, 45, 98), (36, 37, 102), (92, 95, 174, 173), (96, 102, 78, 81), (67, 97, 85), (90, 97, 168, 89), (76, 138, 154, 153), (128, 21, 166, 167), (14, 13, 158, 159), (21, 20, 165, 166), (13, 12, 157, 158), (15, 14, 159, 160), (20, 19, 164, 165), (12, 11, 155, 157), (47, 101, 98, 46), (69, 70, 147, 146), (70, 71, 148, 147), (137, 66, 144, 142), (71, 72, 149, 148), (72, 73, 150, 149), (73, 74, 151, 150), (66, 67, 143, 144), (74, 75, 152, 151), (67, 68, 145, 143), (75, 76, 153, 152), (68, 69, 146, 145), (84, 169, 137, 140), (91, 168, 97, 169), (169, 66, 137), (169, 97, 66), (171, 170, 45, 93), (171, 92, 173, 172), (95, 170, 175, 174), (170, 171, 172, 175), (79, 77, 92, 171, 93), (77, 79, 168), (143, 145, 146, 147, 148, 149, 150, 151, 152, 153, 154, 142, 144), (139, 77, 168, 91), (91, 141, 139)])
me_circle_004.polygons.foreach_set('use_smooth', [True] * 118)
_k = set([(45, 93), (45, 100), (45, 170), (46, 47), (46, 81), (47, 78), (55, 84), (55, 135), (56, 82), (56, 89), (57, 86), (57, 87), (66, 67), (66, 137), (67, 68), (68, 69), (69, 70), (70, 71), (71, 72), (72, 73), (73, 74), (74, 75), (75, 76), (76, 138), (78, 81), (79, 99), (79, 168), (82, 90), (84, 140), (86, 88), (87, 88), (89, 90), (91, 141), (91, 169), (92, 95), (92, 171), (93, 94), (93, 171), (94, 100), (95, 170), (96, 98), (96, 102), (97, 99), (97, 168), (98, 101), (101, 102), (137, 169), (170, 171), (172, 173), (172, 175), (173, 174), (174, 175)])
me_circle_004.attributes.new('sharp_edge', 'BOOLEAN', 'EDGE').data.foreach_set('value', [ (min(e.vertices), max(e.vertices)) in _k for e in me_circle_004.edges])
_uv = me_circle_004.uv_layers.new(name='UVMap')
_uv.uv.foreach_set('vector', [0.9867, 0.2319, 0.9794, 0.289, 0.9623, 0.2846, 0.9691, 0.232, 0.8233, 0.446, 0.7659, 0.4547, 0.7651, 0.4368, 0.8184, 0.4289, 0.9566, 0.1219, 0.9789, 0.1749, 0.962, 0.1796, 0.9415, 0.1309, 0.9789, 0.1749, 0.9867, 0.2319, 0.9691, 0.232, 0.962, 0.1796, 0.9213, 0.0766, 0.9566, 0.1219, 0.9415, 0.1309, 0.9089, 0.08917, 0.0844, 0.2701, 0.08014, 0.2123, 0.1251, 0.2095, 0.1292, 0.2661, 0.1902, 0.6637, 0.1652, 0.6102, 0.2067, 0.592, 0.2311, 0.6437, 0.08014, 0.2123, 0.07725, 0.1544, 0.1224, 0.1525, 0.1251, 0.2095, 0.1652, 0.6102, 0.1431, 0.5554, 0.1855, 0.5398, 0.2067, 0.592, 0.07725, 0.1544, 0.07524, 0.09652, 0.1205, 0.09516, 0.1224, 0.1525, 0.1431, 0.5554, 0.1247, 0.4994, 0.1678, 0.4866, 0.1855, 0.5398, 0.07524, 0.09652, 0.07371, 0.03859, 0.1191, 0.03745, 0.1205, 0.09516, 0.1247, 0.4994, 0.1101, 0.4426, 0.1538, 0.4326, 0.1678, 0.4866, 0.1101, 0.4426, 0.0989, 0.3854, 0.1432, 0.3778, 0.1538, 0.4326, 0.0989, 0.3854, 0.09049, 0.3278, 0.135, 0.3222, 0.1432, 0.3778, 0.09049, 0.3278, 0.0844, 0.2701, 0.1292, 0.2661, 0.135, 0.3222, 0.2167, 0.7163, 0.1902, 0.6637, 0.2311, 0.6437, 0.258, 0.6955, 0.1538, 0.4326, 0.1432, 0.3778, 0.2225, 0.3579, 0.2318, 0.4043, 0.1432, 0.3778, 0.135, 0.3222, 0.2158, 0.3063, 0.2225, 0.3579, 0.135, 0.3222, 0.1292, 0.2661, 0.2112, 0.2538, 0.2158, 0.3063, 0.258, 0.6955, 0.2311, 0.6437, 0.3061, 0.6009, 0.336, 0.6511, 0.1292, 0.2661, 0.1251, 0.2095, 0.2083, 0.2005, 0.2112, 0.2538, 0.2311, 0.6437, 0.2067, 0.592, 0.2829, 0.5554, 0.3061, 0.6009, 0.1251, 0.2095, 0.1224, 0.1525, 0.2066, 0.1463, 0.2083, 0.2005, 0.2067, 0.592, 0.1855, 0.5398, 0.2598, 0.5009, 0.2829, 0.5554, 0.1224, 0.1525, 0.1205, 0.09516, 0.2056, 0.09148, 0.2066, 0.1463, 0.1855, 0.5398, 0.1678, 0.4866, 0.241, 0.4468, 0.2598, 0.5009, 0.1205, 0.09516, 0.1191, 0.03745, 0.205, 0.03594, 0.2056, 0.09148, 0.1678, 0.4866, 0.1538, 0.4326, 0.2318, 0.4043, 0.241, 0.4468, 0.2083, 0.2005, 0.2066, 0.1463, 0.2938, 0.1376, 0.2941, 0.1873, 0.2829, 0.5554, 0.2598, 0.5009, 0.2906, 0.4848, 0.3464, 0.5243, 0.2066, 0.1463, 0.2056, 0.09148, 0.2941, 0.08718, 0.2938, 0.1376, 0.2056, 0.09148, 0.205, 0.03594, 0.2947, 0.03603, 0.2941, 0.08718, 0.2799, 0.4338, 0.2744, 0.4312, 0.3253, 0.4085, 0.3239, 0.413, 0.2318, 0.4043, 0.2225, 0.3579, 0.3034, 0.3311, 0.3135, 0.3783, 0.2225, 0.3579, 0.2158, 0.3063, 0.2982, 0.2841, 0.3034, 0.3311, 0.2158, 0.3063, 0.2112, 0.2538, 0.2954, 0.2361, 0.2982, 0.2841, 0.336, 0.6511, 0.3061, 0.6009, 0.3794, 0.5533, 0.4159, 0.5922, 0.2112, 0.2538, 0.2083, 0.2005, 0.2941, 0.1873, 0.2954, 0.2361, 0.3135, 0.3783, 0.3034, 0.3311, 0.3718, 0.3042, 0.3806, 0.3473, 0.3034, 0.3311, 0.2982, 0.2841, 0.3665, 0.2615, 0.3718, 0.3042, 0.2982, 0.2841, 0.2954, 0.2361, 0.3647, 0.2185, 0.3665, 0.2615, 0.4159, 0.5922, 0.3794, 0.5533, 0.4064, 0.5344, 0.4474, 0.5631, 0.2954, 0.2361, 0.2941, 0.1873, 0.3648, 0.1742, 0.3647, 0.2185, 0.4231, 0.4223, 0.4255, 0.4279, 0.41, 0.4764, 0.4062, 0.4795, 0.2941, 0.1873, 0.2938, 0.1376, 0.3657, 0.1292, 0.3648, 0.1742, 0.2938, 0.1376, 0.2941, 0.08718, 0.3669, 0.08367, 0.3657, 0.1292, 0.3401, 0.4095, 0.3472, 0.4711, 0.345, 0.4755, 0.3376, 0.4059, 0.2941, 0.08718, 0.2947, 0.03603, 0.3683, 0.03754, 0.3669, 0.08367, 0.4684, 0.4954, 0.4642, 0.4975, 0.5038, 0.4413, 0.5046, 0.4442, 0.3648, 0.1742, 0.3657, 0.1292, 0.4222, 0.1156, 0.4214, 0.1537, 0.397, 0.4786, 0.396, 0.4734, 0.4096, 0.4245, 0.4143, 0.4202, 0.3657, 0.1292, 0.3669, 0.08367, 0.4233, 0.07762, 0.4222, 0.1156, 0.3669, 0.08367, 0.3683, 0.03754, 0.4246, 0.03969, 0.4233, 0.07762, 0.3966, 0.3757, 0.3806, 0.3473, 0.4336, 0.3041, 0.4433, 0.3398, 0.3806, 0.3473, 0.3718, 0.3042, 0.4272, 0.2673, 0.4336, 0.3041, 0.3718, 0.3042, 0.3665, 0.2615, 0.4233, 0.2297, 0.4272, 0.2673, 0.3665, 0.2615, 0.3647, 0.2185, 0.4216, 0.1917, 0.4233, 0.2297, 0.3647, 0.2185, 0.3648, 0.1742, 0.4214, 0.1537, 0.4216, 0.1917, 0.4096, 0.4245, 0.3401, 0.4095, 0.3376, 0.4059, 0.4143, 0.4202, 0.3966, 0.3757, 0.3376, 0.4059, 0.3253, 0.4085, 0.3135, 0.3783, 0.3806, 0.3473, 0.3253, 0.4085, 0.2744, 0.4312, 0.2318, 0.4043, 0.3135, 0.3783, 0.4233, 0.402, 0.3966, 0.3757, 0.4433, 0.3398, 0.4571, 0.3737, 0.4458, 0.4144, 0.4947, 0.4373, 0.4231, 0.4223, 0.4458, 0.4144, 0.4233, 0.402, 0.4571, 0.3737, 0.4756, 0.4053, 0.4231, 0.4223, 0.4062, 0.4795, 0.397, 0.4786, 0.4143, 0.4202, 0.3464, 0.5243, 0.2906, 0.4848, 0.3367, 0.4769, 0.41, 0.4764, 0.4548, 0.4899, 0.4552, 0.4935, 0.4062, 0.4795, 0.3528, 0.5193, 0.3464, 0.5243, 0.3367, 0.4769, 0.345, 0.4755, 0.3462, 0.4811, 0.4883, 0.5193, 0.4642, 0.4975, 0.4684, 0.4954, 0.4919, 0.5152, 0.3528, 0.5193, 0.3841, 0.5178, 0.4064, 0.5344, 0.3794, 0.5533, 0.3464, 0.5243, 0.3472, 0.4711, 0.396, 0.4734, 0.397, 0.4786, 0.345, 0.4755, 0.4993, 0.4338, 0.4947, 0.4373, 0.4756, 0.4053, 0.2744, 0.4312, 0.2906, 0.4848, 0.2598, 0.5009, 0.241, 0.4468, 0.3464, 0.5243, 0.3794, 0.5533, 0.3061, 0.6009, 0.2829, 0.5554, 0.335, 0.4743, 0.3367, 0.4769, 0.2906, 0.4848, 0.2923, 0.4808, 0.4231, 0.4223, 0.4947, 0.4373, 0.4914, 0.4392, 0.4255, 0.4279, 0.4231, 0.4223, 0.4143, 0.4202, 0.4233, 0.402, 0.4458, 0.4144, 0.4143, 0.4202, 0.3376, 0.4059, 0.3966, 0.3757, 0.4233, 0.402, 0.3253, 0.4085, 0.3376, 0.4059, 0.345, 0.4755, 0.3367, 0.4769, 0.241, 0.4468, 0.2318, 0.4043, 0.2744, 0.4312, 0.3841, 0.5178, 0.3528, 0.5193, 0.3545, 0.5171, 0.3823, 0.5158, 0.2906, 0.4848, 0.2744, 0.4312, 0.2799, 0.4338, 0.2923, 0.4808, 0.4756, 0.4053, 0.4947, 0.4373, 0.4458, 0.4144, 0.4914, 0.4392, 0.4947, 0.4373, 0.4552, 0.4935, 0.4548, 0.4899, 0.6899, 0.035, 0.7275, 0.02899, 0.7283, 0.04237, 0.6934, 0.04787, 0.7658, 0.01141, 0.8224, 0.01987, 0.8177, 0.03674, 0.7651, 0.02893, 0.9574, 0.3423, 0.9224, 0.3882, 0.9098, 0.3758, 0.9421, 0.3336, 0.8224, 0.01987, 0.8753, 0.04183, 0.8666, 0.05711, 0.8177, 0.03674, 0.9224, 0.3882, 0.8766, 0.4235, 0.8677, 0.4082, 0.9098, 0.3758, 0.9794, 0.289, 0.9574, 0.3423, 0.9421, 0.3336, 0.9623, 0.2846, 0.8753, 0.04183, 0.9213, 0.0766, 0.9089, 0.08917, 0.8666, 0.05711, 0.8766, 0.4235, 0.8233, 0.446, 0.8184, 0.4289, 0.8677, 0.4082, 0.3239, 0.413, 0.3253, 0.4085, 0.3367, 0.4769, 0.335, 0.4743, 0.5988, 0.2514, 0.5844, 0.2156, 0.5972, 0.2127, 0.6104, 0.2453, 0.5844, 0.2156, 0.5798, 0.1773, 0.593, 0.1779, 0.5972, 0.2127, 0.7276, 0.3274, 0.6887, 0.3214, 0.6924, 0.3088, 0.7283, 0.3141, 0.5798, 0.1773, 0.5851, 0.1389, 0.5979, 0.1429, 0.593, 0.1779, 0.5851, 0.1389, 0.6002, 0.1034, 0.6115, 0.1105, 0.5979, 0.1429, 0.6002, 0.1034, 0.6239, 0.07299, 0.6331, 0.08272, 0.6115, 0.1105, 0.6887, 0.3214, 0.6528, 0.3061, 0.6596, 0.295, 0.6924, 0.3088, 0.6239, 0.07299, 0.6546, 0.04975, 0.661, 0.06145, 0.6331, 0.08272, 0.6528, 0.3061, 0.6221, 0.2823, 0.6316, 0.2734, 0.6596, 0.295, 0.6546, 0.04975, 0.6899, 0.035, 0.6934, 0.04787, 0.661, 0.06145, 0.6221, 0.2823, 0.5988, 0.2514, 0.6104, 0.2453, 0.6316, 0.2734, 0.5046, 0.4442, 0.5038, 0.4413, 0.5321, 0.4558, 0.5304, 0.4592, 0.4642, 0.4975, 0.4552, 0.4935, 0.4947, 0.4373, 0.5038, 0.4413, 0.5038, 0.4413, 0.4993, 0.4338, 0.5321, 0.4558, 0.5038, 0.4413, 0.4947, 0.4373, 0.4993, 0.4338, 0.3954, 0.483, 0.3462, 0.4811, 0.345, 0.4755, 0.397, 0.4786, 0.3954, 0.483, 0.3841, 0.5178, 0.3823, 0.5158, 0.3927, 0.4848, 0.3528, 0.5193, 0.3462, 0.4811, 0.3484, 0.4834, 0.3545, 0.5171, 0.3462, 0.4811, 0.3954, 0.483, 0.3927, 0.4848, 0.3484, 0.4834, 0.4062, 0.4795, 0.4064, 0.5344, 0.3841, 0.5178, 0.3954, 0.483, 0.397, 0.4786, 0.4064, 0.5344, 0.4062, 0.4795, 0.4552, 0.4935, 0.6596, 0.295, 0.6316, 0.2734, 0.6104, 0.2453, 0.5972, 0.2127, 0.593, 0.1779, 0.5979, 0.1429, 0.6115, 0.1105, 0.6331, 0.08272, 0.661, 0.06145, 0.6934, 0.04787, 0.7283, 0.04237, 0.7283, 0.3141, 0.6924, 0.3088, 0.4474, 0.5631, 0.4064, 0.5344, 0.4552, 0.4935, 0.4642, 0.4975, 0.4642, 0.4975, 0.4883, 0.5193, 0.4474, 0.5631])
me_circle_004.materials.append(None)
me_circle_004.use_remesh_preserve_volume = False
me_circle_004.use_remesh_preserve_attributes = False
me_circle_004.use_mirror_vertex_groups = False
me_circle_004.update()

# ---- objects
ob_18dc9_dm = bpy.data.objects.new('18DC9-DM', me_cube)
ob_18dc9_collider = bpy.data.objects.new('18DC9-Collider', me_circle_002)
ob_18dc9 = bpy.data.objects.new('18DC9', me_circle)
ob_18dc9_flag = bpy.data.objects.new('18DC9-Flag', me_cube_001)
ob_18dc9_iva = bpy.data.objects.new('18DC9-IVA', me_18crj_iva)
ob_lamp = bpy.data.objects.new('Lamp', light_lamp)
ob_18dc9_windows = bpy.data.objects.new('18DC9-Windows', me_circle_001)
ob_18dc9_001 = bpy.data.objects.new('18DC9.001', me_circle_004)

# ---- transforms, parenting, visibility, modifiers, constraints
ob_18dc9_dm.location = (0.0, 0.0, 0.0)
ob_18dc9_dm.hide_viewport = True
ob_18dc9_dm.lineart.crease_threshold = 0.0
_m = ob_18dc9_dm.modifiers.new('Mirror', 'MIRROR')
ob_18dc9_collider.location = (0.0, 0.0, 0.0)
ob_18dc9_collider.hide_viewport = True
ob_18dc9_collider.lineart.crease_threshold = 0.0
ob_18dc9.location = (0.0, 0.0, 0.0)
ob_18dc9.hide_viewport = True
ob_18dc9.lineart.crease_threshold = 0.0
_m = ob_18dc9.modifiers.new('Mirror', 'MIRROR')
_m = ob_18dc9.modifiers.new('EdgeSplit', 'EDGE_SPLIT')
_m.split_angle = 0.4224
ob_18dc9_flag.location = (0.0, 0.0, 0.0)
ob_18dc9_flag.hide_viewport = True
ob_18dc9_flag.lineart.crease_threshold = 0.0
ob_18dc9_iva.location = (0.0, 0.0, 0.0)
ob_18dc9_iva.rotation_mode = 'QUATERNION'
ob_18dc9_iva.rotation_quaternion = (0.0, -0.0, -0.7071, -0.7071)
ob_18dc9_iva.lineart.crease_threshold = 0.0
_m = ob_18dc9_iva.modifiers.new('Mirror', 'MIRROR')
_m = ob_18dc9_iva.modifiers.new('EdgeSplit', 'EDGE_SPLIT')
_m.split_angle = 0.6772
ob_lamp.location = (4.076, 1.005, 5.904)
ob_lamp.rotation_euler = (0.6503, 0.05522, 1.866)
ob_lamp.lock_rotations_4d = False
ob_lamp.empty_display_type = 'ARROWS'
ob_lamp.color = (0.0, 0.0, 0.0, 0.0)
ob_lamp.lineart.crease_threshold = 0.0
ob_18dc9_windows.location = (0.0, 0.0, 0.0)
ob_18dc9_windows.hide_viewport = True
ob_18dc9_windows.lineart.crease_threshold = 0.0
_m = ob_18dc9_windows.modifiers.new('Mirror', 'MIRROR')
_m = ob_18dc9_windows.modifiers.new('EdgeSplit', 'EDGE_SPLIT')
_m.split_angle = 0.4224
ob_18dc9_001.location = (0.0, 0.0, 0.0)
ob_18dc9_001.hide_viewport = True
ob_18dc9_001.lineart.crease_threshold = 0.0
_m = ob_18dc9_001.modifiers.new('Mirror', 'MIRROR')
_m = ob_18dc9_001.modifiers.new('EdgeSplit', 'EDGE_SPLIT')
_m.split_angle = 0.4224

# ---- collection membership
col_collection_1_001.objects.link(ob_18dc9_dm)
col_collection_1_001.objects.link(ob_18dc9_collider)
col_collection_1_001.objects.link(ob_18dc9)
col_collection_1_001.objects.link(ob_18dc9_flag)
col_collection_1_001.objects.link(ob_18dc9_iva)
col_collection_1_001.objects.link(ob_lamp)
col_collection_1_001.objects.link(ob_18dc9_windows)
col_collection_1_001.objects.link(ob_18dc9_001)

# ---- scene / render settings (as saved in the file)
scene.frame_start = 1; scene.frame_end = 250; scene.frame_set(1)
scene.render.engine = 'CYCLES'
scene.render.resolution_percentage = 50
scene.render.dither_intensity = 0.0
scene.cycles.use_denoising = False
scene.cycles.samples = 128
scene.cycles.sampling_pattern = 'TABULATED_SOBOL'
scene.cycles.light_sampling_threshold = 0.0
scene.cycles.use_adaptive_sampling = False
scene.cycles.use_light_tree = False
scene.cycles.blur_glossy = 0.0
scene.cycles.sample_clamp_indirect = 0.0
scene.view_settings.view_transform = 'Standard'
bpy.context.view_layer.update()

# ---- added for rendering (the .blend has no active camera): camera
cam_auto = bpy.data.cameras.new('AutoCamera')
cam_auto.lens = 50.0
cam_auto.sensor_width = 36.0
cam_auto.clip_end = 1000.0
ob_auto_camera = bpy.data.objects.new('AutoCamera', cam_auto)
scene.collection.objects.link(ob_auto_camera)
ob_auto_camera.location = (2.87268, -4.18746, 2.29671)
ob_auto_camera.rotation_euler = (1.09748, -7.21219e-08, 0.694738)
scene.camera = ob_auto_camera
bpy.context.view_layer.update()
